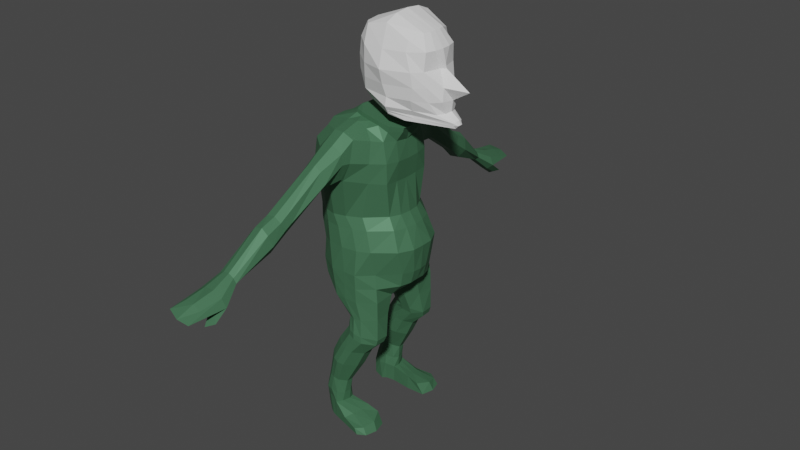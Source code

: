 # Source: Goblin.blend  (saved by Blender 2.83.19; exported with 4.5.12 LTS)
import bpy
from mathutils import Matrix  # noqa: F401  (used for matrix-valued properties, if any)

bpy.ops.wm.read_factory_settings(use_empty=True)
scene = bpy.context.scene
scene.name = 'Scene'

# ---- collections
col_collection = bpy.data.collections.new('Collection'); scene.collection.children.link(col_collection)

# ---- materials (node trees are filled in below, after node groups)
mat_material_001 = bpy.data.materials.new('Material.001')
mat_material_001.use_transparent_shadow = False
mat_material_002 = bpy.data.materials.new('Material.002')
mat_material_002.use_transparent_shadow = False
mat_material = bpy.data.materials.new('Material')
mat_material.alpha_threshold = 0.0
mat_material.use_transparent_shadow = False
mat_material.line_color = (0.0, 0.0, 0.0, 1.0)

# ---- material node trees
mat_material_001.use_nodes = True; mat_material_001.node_tree.nodes.clear()
_N = mat_material_001.node_tree.nodes; _L = mat_material_001.node_tree.links
n0 = _N.new('ShaderNodeBsdfPrincipled'); n0.name = 'Principled BSDF'; n0.location = (10, 300)
n0.distribution = 'GGX'
n0.subsurface_method = 'BURLEY'
n0.inputs[0].default_value = (0.06178, 0.1657, 0.08753, 1.0)
n0.inputs[1].default_value = 0.213
n0.inputs[3].default_value = 1.45
n0.inputs[13].default_value = 0.1389
n0.inputs[27].default_value = (0.0, 0.0, 0.0, 1.0)
n0.inputs[28].default_value = 1.0
n1 = _N.new('ShaderNodeOutputMaterial'); n1.name = 'Material Output'; n1.location = (300, 300)
_L.new(n0.outputs[0], n1.inputs[0])
n1.is_active_output = True
mat_material_002.use_nodes = True; mat_material_002.node_tree.nodes.clear()
_N = mat_material_002.node_tree.nodes; _L = mat_material_002.node_tree.links
n0 = _N.new('ShaderNodeBsdfPrincipled'); n0.name = 'Principled BSDF'; n0.location = (10, 300)
n0.distribution = 'GGX'
n0.subsurface_method = 'BURLEY'
n0.inputs[3].default_value = 1.45
n0.inputs[27].default_value = (0.0, 0.0, 0.0, 1.0)
n0.inputs[28].default_value = 1.0
n1 = _N.new('ShaderNodeOutputMaterial'); n1.name = 'Material Output'; n1.location = (300, 300)
n2 = _N.new('ShaderNodeTexImage'); n2.name = 'Image Texture'; n2.location = (-280, 275)
_L.new(n0.outputs[0], n1.inputs[0])
_L.new(n2.outputs[0], n0.inputs[0])
n1.is_active_output = True
mat_material.use_nodes = True; mat_material.node_tree.nodes.clear()
_N = mat_material.node_tree.nodes; _L = mat_material.node_tree.links
n0 = _N.new('ShaderNodeOutputMaterial'); n0.name = 'Material Output'; n0.location = (300, 300)
n1 = _N.new('ShaderNodeBsdfPrincipled'); n1.name = 'Principled BSDF'; n1.location = (10, 300)
n1.distribution = 'GGX'
n1.subsurface_method = 'BURLEY'
n1.inputs[2].default_value = 0.4
n1.inputs[3].default_value = 1.45
n1.inputs[27].default_value = (0.0, 0.0, 0.0, 1.0)
n1.inputs[28].default_value = 1.0
_L.new(n1.outputs[0], n0.inputs[0])
n0.is_active_output = True

# ---- world
world_world = bpy.data.worlds.new('World'); scene.world = world_world
world_world.use_nodes = True; world_world.node_tree.nodes.clear()
_N = world_world.node_tree.nodes; _L = world_world.node_tree.links
n0 = _N.new('ShaderNodeOutputWorld'); n0.name = 'World Output'; n0.location = (300, 300)
n1 = _N.new('ShaderNodeBackground'); n1.name = 'Background'; n1.location = (10, 300)
n1.inputs[0].default_value = (0.05088, 0.05088, 0.05088, 1.0)
_L.new(n1.outputs[0], n0.inputs[0])
n0.is_active_output = True
world_world.color = (0.05088, 0.05088, 0.05088)
world_world.use_sun_shadow = False
world_world.sun_shadow_jitter_overblur = 0.0

# ---- meshes
me_cube_001 = bpy.data.meshes.new('Cube.001')
me_cube_001.from_pydata([(-0.8437, 0.0, 0.1354), (-0.6886, 4.657e-10, 2.254), (-0.7748, 0.6081, 0.1354), (-0.5512, 0.6158, 2.231), (1.126, 0.0, 0.1354), (0.738, 4.657e-10, 2.056), (0.5986, 0.5761, 0.1354), (0.4534, 0.5283, 2.132), (-1.022, 0.0, 0.9813), (-0.8573, 0.5703, 0.9813), (0.2854, 0.5905, 0.9813), (0.819, 0.0, 0.9813), (-1.043, 4.657e-10, 1.769), (-0.8788, 0.6644, 1.754), (0.4429, 0.5832, 1.525), (0.7182, 4.657e-10, 1.472), (-0.794, 0.562, 0.442), (0.5661, 0.6507, 0.5167), (1.177, 0.0, 0.5167), (-0.945, 0.0, 0.5167), (-0.956, 0.2995, 0.1354), (-0.6749, 0.4155, 2.266), (1.003, 0.3101, 0.1354), (0.6195, 0.3984, 2.106), (0.684, 0.3323, 0.9813), (-1.083, 0.3462, 0.9813), (0.7126, 0.4042, 1.498), (-1.113, 0.4042, 1.769), (-0.945, 0.3032, 0.5167), (1.006, 0.4102, 0.5167), (0.6324, 0.3215, 2.223), (0.7973, 4.657e-10, 2.223), (-0.2363, 4.657e-10, 2.394), (-0.1434, 0.3381, 2.394), (0.2872, 0.7813, 0.1354), (-0.3333, 0.7813, 0.1354), (-0.2011, 0.7432, 2.256), (0.2777, 0.7432, 2.185), (-0.3333, 0.0, 0.1354), (0.3333, 0.0, 0.1354), (0.2592, 4.657e-10, 2.128), (-0.2196, 4.657e-10, 2.199), (-0.03792, 0.0, 0.9813), (-0.5602, 0.0, 0.9813), (-0.5602, 0.6971, 0.9813), (-0.03792, 0.6971, 0.9813), (0.1039, 4.657e-10, 1.588), (-0.5048, 4.657e-10, 1.679), (-0.5048, 0.8382, 1.679), (0.1039, 0.8382, 1.588), (-0.4365, 0.7395, 0.5167), (0.2915, 0.7395, 0.5167), (0.07208, 0.0, 0.5167), (-0.4365, 0.0, 0.5167), (-0.1141, 0.3601, -0.5797), (0.6892, 0.6095, -0.5676), (0.423, 4.657e-10, 2.296), (-0.01336, 4.657e-10, 2.361), (-0.01336, 0.3462, 2.361), (0.423, 0.3462, 2.296), (-0.193, 0.4687, 2.331), (0.2704, 0.4676, 2.263), (-0.2487, 0.9328, 2.109), (0.2302, 0.9328, 2.038), (-0.4929, 0.887, 1.716), (0.1158, 0.887, 1.625), (-0.243, 1.24, 1.904), (0.08431, 1.24, 1.856), (-0.4114, 1.171, 1.631), (0.004727, 1.171, 1.569), (-0.4243, 1.905, 1.381), (-0.07087, 1.905, 1.328), (-0.5697, 1.785, 1.199), (-0.1204, 1.785, 1.132), (-0.4555, 2.119, 1.273), (-0.1098, 2.119, 1.222), (-0.6316, 2.033, 0.99), (-0.1921, 2.033, 0.9246), (-0.5623, 2.638, 0.814), (-0.3042, 2.638, 0.7756), (-0.6606, 2.619, 0.705), (-0.3327, 2.619, 0.6562), (0.0, 0.7813, 0.1354), (0.05296, 0.7625, 2.266), (0.0, 0.0, 0.1354), (0.01978, 4.657e-10, 2.163), (-0.2991, 0.0, 0.9813), (-0.2991, 0.7443, 0.9813), (-0.2004, 4.657e-10, 1.634), (-0.222, 0.8842, 1.567), (-0.06256, 0.77, 0.5167), (-0.1822, 0.0, 0.5167), (-0.1047, 0.5549, -0.5797), (0.2048, 4.657e-10, 2.328), (0.2048, 0.3462, 2.328), (0.05263, 0.4898, 2.34), (0.008551, 0.9459, 2.128), (-0.2125, 0.9197, 1.596), (-0.06506, 1.24, 1.923), (-0.2176, 1.171, 1.558), (-0.2356, 1.905, 1.392), (-0.3571, 1.785, 1.128), (-0.2651, 2.119, 1.302), (-0.4293, 2.033, 0.9031), (-0.4175, 2.643, 0.8231), (-0.5124, 2.615, 0.6522), (-0.8611, -4.657e-10, 2.004), (-0.793, 0.6775, 2.033), (0.4767, 0.5842, 1.821), (0.7721, 4.657e-10, 1.777), (0.7091, 0.4082, 1.802), (-0.899, 0.4098, 2.041), (0.1816, 4.657e-10, 1.858), (-0.3622, 4.657e-10, 1.939), (-0.498, 0.8343, 1.989), (0.2858, 0.8241, 1.872), (-0.4085, 0.936, 1.978), (0.2477, 0.936, 1.88), (-0.426, 1.206, 1.783), (0.1883, 1.229, 1.691), (-0.5673, 1.845, 1.3), (-0.02538, 1.845, 1.22), (-0.6476, 2.076, 1.147), (-0.04684, 2.076, 1.058), (-0.6842, 2.629, 0.7703), (-0.2457, 2.629, 0.705), (-0.09033, 4.657e-10, 1.898), (-0.491, -9.313e-10, -0.2459), (-0.4134, 0.5616, -0.2966), (0.689, 0.0003699, -0.2756), (0.6816, 0.6055, -0.2966), (-0.4162, 0.3047, -0.2966), (0.6749, 0.2829, -0.2793), (0.2983, 0.7715, -0.2966), (-0.2472, 0.766, -0.2966), (-0.1879, 0.0, -0.2966), (0.2615, 0.0, -0.2966), (0.3368, 0.09984, -0.3818), (-0.2633, 0.09984, -0.3818), (0.006073, 0.7813, -0.2966), (0.006073, 0.0, -0.2966), (0.006073, 0.05651, -0.3818), (0.6637, 0.3601, -0.5676), (0.3909, 0.7474, -0.5898), (0.07356, 0.7223, -0.5898), (0.4145, 0.2116, -0.5797), (0.05888, 0.2116, -0.5797), (0.2185, 0.7621, -0.5898), (0.2185, 0.1745, -0.5797), (0.09167, 0.7649, -0.8062), (-0.09415, 0.6269, -0.7864), (0.7041, 0.4206, -0.9105), (0.69, 0.6153, -0.9105), (-0.1039, 0.4206, -0.7864), (0.07655, 0.3122, -0.8062), (0.4085, 0.7649, -0.8608), (0.241, 0.794, -0.8216), (0.4452, 0.3122, -0.8608), (0.241, 0.2851, -0.8216), (0.08268, 0.7649, -0.8833), (-0.1058, 0.6269, -0.855), (0.662, 0.4532, -1.004), (0.6479, 0.6153, -1.005), (-0.1155, 0.4206, -0.8557), (0.06763, 0.3122, -0.8843), (0.4121, 0.7649, -0.9617), (0.2378, 0.794, -0.919), (0.4486, 0.3448, -0.9593), (0.2378, 0.3177, -0.919), (-0.1326, 0.7824, -1.123), (-0.3513, 0.6444, -1.107), (0.3471, 0.4706, -1.217), (0.3331, 0.6327, -1.218), (-0.361, 0.4706, -1.108), (-0.1477, 0.3622, -1.124), (0.1439, 0.7824, -1.179), (0.001352, 0.8114, -1.145), (0.1804, 0.3622, -1.177), (0.001352, 0.3351, -1.145), (-0.3411, 0.7997, -1.396), (-0.5296, 0.6617, -1.367), (0.1534, 0.488, -1.486), (0.1394, 0.6501, -1.487), (-0.5393, 0.488, -1.368), (-0.3562, 0.3795, -1.397), (-0.0764, 0.7997, -1.45), (-0.2174, 0.8287, -1.426), (-0.03988, 0.3795, -1.447), (-0.2174, 0.3524, -1.426), (-0.5082, 0.7526, -1.759), (-0.6269, 0.6657, -1.741), (-0.1433, 0.5563, -1.835), (-0.1521, 0.6584, -1.835), (-0.633, 0.5563, -1.741), (-0.5177, 0.488, -1.759), (-0.3006, 0.7526, -1.808), (-0.4105, 0.7709, -1.781), (-0.2776, 0.488, -1.806), (-0.4105, 0.4709, -1.781), (-0.6218, 0.7068, -2.178), (-0.817, 0.6055, -2.195), (-0.2054, 0.5811, -2.208), (-0.2561, 0.6955, -2.211), (-0.7786, 0.4803, -2.197), (-0.5852, 0.4302, -2.182), (-0.3368, 0.7834, -2.212), (-0.4661, 0.7472, -2.166), (-0.2282, 0.4952, -2.205), (-0.4206, 0.4313, -2.167), (-0.5818, 0.7076, -2.467), (-0.7963, 0.5901, -2.432), (-0.2108, 0.58, -2.469), (-0.262, 0.6943, -2.47), (-0.7582, 0.4649, -2.434), (-0.5295, 0.4318, -2.47), (-0.3448, 0.7818, -2.474), (-0.4749, 0.7534, -2.47), (-0.235, 0.4939, -2.469), (-0.4358, 0.4779, -2.47), (0.6261, 0.6646, -2.336), (0.5492, 0.8415, -2.372), (0.3833, 0.9229, -2.389), (0.4865, 0.4652, -2.3), (0.6417, 0.8603, -2.472), (0.7181, 0.6835, -2.471), (0.4556, 0.9297, -2.475), (0.6406, 0.4839, -2.471), (0.1919, 0.6183, -2.272), (0.2055, 0.4749, -2.249), (0.1957, 0.6143, -2.47), (0.2074, 0.4707, -2.471), (0.1307, 0.7605, -2.294), (0.00527, 0.8523, -2.352), (0.008511, 0.8479, -2.475), (0.1345, 0.7564, -2.471), (-0.9359, 0.1314, 0.1354), (0.7219, 0.2061, 2.081), (0.7933, 0.1733, 0.9813), (0.7223, 0.2021, 1.485), (1.167, 0.1906, 0.5167), (-0.6839, 0.2077, 2.279), (1.104, 0.1314, 0.1354), (-1.083, 0.1731, 0.9813), (-1.113, 0.2021, 1.769), (-0.945, 0.1516, 0.5167), (0.8429, 0.1707, 2.223), (-0.2363, 0.1731, 2.394), (-0.9025, 0.2049, 2.03), (0.7751, 0.2041, 1.789), (-0.459, 0.138, -0.2966), (0.685, 0.1471, -0.2685), (-0.2256, 0.04992, -0.3392), (0.2991, 0.04992, -0.3392), (0.006073, 0.02825, -0.3392), (-0.2903, 0.7736, -0.08062), (0.9495, 0.304, -0.07197), (0.003036, 0.7813, -0.08062), (-0.2606, 0.0, -0.08062), (-0.7435, 0.0, -0.08062), (-0.869, 0.3036, -0.08062), (1.027, 0.0001849, -0.05984), (0.2974, 0.0, -0.08062), (0.2927, 0.7764, -0.08062), (0.6401, 0.5908, -0.08062), (-0.6733, 0.6328, -0.08062), (0.003036, 0.0, -0.08062), (-0.8173, 0.1402, -0.08062), (1.025, 0.1392, -0.06657), (-1.014, 0.0, 0.8084), (-0.8484, 0.5783, 0.771), (0.426, 0.6164, 0.8084), (0.9855, 0.0, 0.8084), (-1.014, 0.3247, 0.8084), (0.8451, 0.367, 0.8084), (-0.4983, 0.7183, 0.8084), (0.1268, 0.6909, 0.8084), (0.01708, 0.0, 0.8084), (-0.4983, 0.0, 0.8084), (-0.2406, 0.0, 0.8084), (-0.1808, 0.7445, 0.8084), (-1.014, 0.1624, 0.8084), (0.9505, 0.1733, 0.8084), (-0.4277, 0.4511, -2.018), (-0.3258, 0.768, -2.05), (-0.2127, 0.6769, -2.052), (-0.2609, 0.4916, -2.042), (-0.1833, 0.5687, -2.048), (-0.4886, 0.7713, -2.022), (-0.6363, 0.7423, -2.024), (-0.7606, 0.6356, -2.028), (-0.7443, 0.5183, -2.028), (-0.5918, 0.4591, -2.022), (-0.04999, 1.816, 1.399), (-0.3999, 1.816, 1.452), (-0.1036, 1.703, 1.191), (-0.5484, 1.703, 1.257), (-0.3383, 1.703, 1.186), (-0.2126, 1.816, 1.463), (-0.5482, 1.759, 1.365), (-0.002682, 1.759, 1.284), (-0.3983, 2.925, 0.7063), (-0.2047, 2.917, 0.625), (-0.415, 2.876, 0.4142), (-0.2533, 2.884, 0.421), (-0.8287, 2.901, 0.616), (-0.8138, 2.884, 0.5044), (-0.1047, 2.901, 0.5045), (-0.6457, 2.917, 0.6907), (-0.4794, 2.901, 0.5603), (-0.4716, 3.231, 0.6172), (-0.3056, 3.223, 0.5508), (-0.6838, 3.223, 0.626), (-0.775, 3.44, 0.5693), (-0.2594, 3.45, 0.4578), (-0.4945, 3.496, 0.5135), (-0.3814, 3.072, 0.2614), (-0.2655, 3.056, 0.3096), (-0.1169, 3.096, 0.3517), (-0.3003, 3.177, 0.3003), (0.8645, 0.1712, 2.281), (0.8856, 0.0005546, 2.281), (0.008208, 0.0005546, 2.419), (-0.2147, 0.0005546, 2.453), (-0.2147, 0.1737, 2.453), (-0.1219, 0.3387, 2.453), (0.4445, 0.3468, 2.354), (0.6694, 0.3221, 2.315), (0.4445, 0.0005546, 2.354), (0.2264, 0.0005546, 2.387), (0.008208, 0.3468, 2.419), (0.2264, 0.3468, 2.387), (0.4445, 0.1737, 2.354), (0.008208, 0.1737, 2.419), (0.2264, 0.1737, 2.387)], [], [(111, 21, 3, 107), (115, 37, 7, 108), (248, 236, 5, 109), (113, 41, 1, 106), (267, 260, 129, 250), (236, 23, 30, 245), (277, 43, 8, 268), (281, 237, 11, 271), (275, 45, 10, 270), (272, 25, 9, 269), (43, 47, 12, 8), (237, 238, 15, 11), (45, 49, 14, 10), (25, 27, 13, 9), (20, 28, 16, 2), (34, 51, 17, 6), (241, 239, 18, 4), (38, 53, 19, 0), (6, 17, 29, 22), (235, 244, 28, 20), (242, 243, 27, 25), (10, 14, 26, 24), (280, 242, 25, 272), (270, 10, 24, 273), (36, 3, 21, 60), (254, 256, 139, 134), (108, 7, 23, 110), (247, 240, 21, 111), (1, 41, 57, 32), (56, 31, 320, 327), (60, 21, 33, 58), (240, 1, 32, 246), (40, 5, 31, 56), (85, 40, 56, 93), (23, 61, 59, 30), (95, 60, 58, 94), (93, 56, 327, 328), (59, 94, 330, 325), (263, 255, 132, 130), (256, 262, 133, 139), (7, 37, 61, 23), (83, 36, 60, 95), (4, 18, 52, 39), (84, 91, 53, 38), (2, 16, 50, 35), (82, 90, 51, 34), (9, 13, 48, 44), (87, 89, 49, 45), (11, 15, 46, 42), (86, 88, 47, 43), (269, 9, 44, 274), (279, 87, 45, 275), (271, 11, 42, 276), (278, 86, 43, 277), (257, 258, 127, 135), (266, 259, 131, 249), (109, 5, 40, 112), (126, 85, 41, 113), (107, 3, 36, 114), (83, 37, 63, 96), (116, 62, 66, 118), (114, 36, 62, 116), (89, 48, 64, 97), (115, 49, 65, 117), (297, 292, 71, 100), (96, 63, 67, 98), (117, 65, 69, 119), (97, 64, 68, 99), (121, 73, 77, 123), (299, 294, 73, 121), (296, 295, 72, 101), (298, 293, 70, 120), (122, 74, 78, 124), (101, 72, 76, 103), (120, 70, 74, 122), (100, 71, 75, 102), (125, 81, 303, 306), (102, 75, 79, 104), (123, 77, 81, 125), (103, 76, 80, 105), (77, 103, 105, 81), (74, 102, 104, 78), (105, 80, 305, 302), (70, 100, 102, 74), (73, 101, 103, 77), (294, 296, 101, 73), (65, 97, 99, 69), (62, 96, 98, 66), (293, 297, 100, 70), (49, 89, 97, 65), (36, 83, 96, 62), (112, 40, 85, 126), (260, 261, 136, 129), (276, 42, 86, 278), (274, 44, 87, 279), (42, 46, 88, 86), (44, 48, 89, 87), (35, 50, 90, 82), (39, 52, 91, 84), (37, 83, 95, 61), (262, 263, 130, 133), (31, 245, 319, 320), (61, 95, 94, 59), (41, 85, 93, 57), (46, 112, 126, 88), (79, 125, 306, 301), (75, 123, 125, 79), (104, 79, 301, 300), (72, 120, 122, 76), (76, 122, 124, 80), (295, 298, 120, 72), (292, 299, 121, 71), (71, 121, 123, 75), (63, 117, 119, 67), (37, 115, 117, 63), (48, 114, 116, 64), (64, 116, 118, 68), (13, 107, 114, 48), (88, 126, 113, 47), (15, 109, 112, 46), (243, 247, 111, 27), (14, 108, 110, 26), (47, 113, 106, 12), (238, 248, 109, 15), (49, 115, 108, 14), (27, 111, 107, 13), (252, 250, 129, 136), (131, 128, 92, 54), (133, 130, 55, 143), (139, 133, 143, 147), (249, 251, 135, 127), (253, 252, 136, 140), (251, 253, 140, 135), (138, 131, 54, 146), (264, 254, 134, 128), (261, 265, 140, 136), (259, 264, 128, 131), (265, 257, 135, 140), (148, 146, 154, 158), (92, 144, 149, 150), (147, 143, 155, 156), (146, 54, 153, 154), (132, 137, 145, 142), (128, 134, 144, 92), (134, 139, 147, 144), (141, 138, 146, 148), (137, 141, 148, 145), (130, 132, 142, 55), (150, 149, 159, 160), (156, 155, 165, 166), (154, 153, 163, 164), (151, 157, 167, 161), (143, 55, 152, 155), (145, 148, 158, 157), (55, 142, 151, 152), (144, 147, 156, 149), (54, 92, 150, 153), (142, 145, 157, 151), (168, 164, 174, 178), (160, 159, 169, 170), (166, 165, 175, 176), (164, 163, 173, 174), (158, 154, 164, 168), (155, 152, 162, 165), (157, 158, 168, 167), (152, 151, 161, 162), (149, 156, 166, 159), (153, 150, 160, 163), (175, 172, 182, 185), (178, 174, 184, 188), (170, 169, 179, 180), (176, 175, 185, 186), (165, 162, 172, 175), (167, 168, 178, 177), (162, 161, 171, 172), (159, 166, 176, 169), (163, 160, 170, 173), (161, 167, 177, 171), (182, 181, 191, 192), (187, 188, 198, 197), (185, 182, 192, 195), (188, 184, 194, 198), (177, 178, 188, 187), (172, 171, 181, 182), (169, 176, 186, 179), (173, 170, 180, 183), (171, 177, 187, 181), (174, 173, 183, 184), (288, 287, 206, 199), (284, 286, 201, 202), (285, 282, 208, 207), (283, 284, 202, 205), (179, 186, 196, 189), (183, 180, 190, 193), (181, 187, 197, 191), (184, 183, 193, 194), (186, 185, 195, 196), (180, 179, 189, 190), (232, 231, 220, 221), (203, 200, 210, 213), (199, 206, 216, 209), (230, 229, 224, 226), (290, 289, 200, 203), (286, 285, 207, 201), (291, 290, 203, 204), (287, 283, 205, 206), (289, 288, 199, 200), (282, 291, 204, 208), (215, 212, 211, 217), (210, 209, 214, 213), (216, 215, 217, 218), (209, 216, 218, 214), (204, 203, 213, 214), (206, 205, 215, 216), (200, 199, 209, 210), (208, 204, 214, 218), (227, 228, 222, 219), (207, 208, 218, 217), (219, 222, 226, 224), (220, 219, 224, 223), (221, 220, 223, 225), (234, 233, 225, 223), (233, 232, 221, 225), (228, 230, 226, 222), (231, 227, 219, 220), (229, 234, 223, 224), (211, 212, 234, 229), (202, 201, 227, 231), (207, 217, 230, 228), (215, 205, 232, 233), (212, 215, 233, 234), (201, 207, 228, 227), (217, 211, 229, 230), (205, 202, 231, 232), (138, 141, 253, 251), (141, 137, 252, 253), (131, 138, 251, 249), (137, 132, 250, 252), (26, 110, 248, 238), (12, 106, 247, 243), (30, 59, 325, 326), (258, 266, 249, 127), (58, 33, 324, 329), (246, 32, 322, 323), (21, 240, 246, 33), (33, 246, 323, 324), (106, 1, 240, 247), (268, 8, 242, 280), (8, 12, 243, 242), (0, 19, 244, 235), (22, 29, 239, 241), (24, 26, 238, 237), (273, 24, 237, 281), (5, 236, 245, 31), (255, 267, 250, 132), (110, 23, 236, 248), (22, 241, 267, 255), (0, 235, 266, 258), (84, 38, 257, 265), (20, 2, 264, 259), (39, 84, 265, 261), (2, 35, 254, 264), (34, 6, 263, 262), (4, 39, 261, 260), (235, 20, 259, 266), (38, 0, 258, 257), (82, 34, 262, 256), (6, 22, 255, 263), (35, 82, 256, 254), (241, 4, 260, 267), (29, 273, 281, 239), (19, 268, 280, 244), (50, 274, 279, 90), (52, 276, 278, 91), (91, 278, 277, 53), (18, 271, 276, 52), (90, 279, 275, 51), (16, 269, 274, 50), (17, 270, 273, 29), (244, 280, 272, 28), (28, 272, 269, 16), (51, 275, 270, 17), (239, 281, 271, 18), (53, 277, 268, 19), (198, 194, 291, 282), (190, 189, 288, 289), (196, 195, 283, 287), (194, 193, 290, 291), (191, 197, 285, 286), (193, 190, 289, 290), (195, 192, 284, 283), (197, 198, 282, 285), (192, 191, 286, 284), (189, 196, 287, 288), (67, 119, 299, 292), (68, 118, 298, 295), (66, 98, 297, 293), (69, 99, 296, 294), (118, 66, 293, 298), (99, 68, 295, 296), (119, 69, 294, 299), (98, 67, 292, 297), (301, 306, 313, 310), (308, 304, 312, 314), (305, 304, 308, 302), (302, 308, 318, 315), (81, 105, 302, 303), (124, 78, 307, 304), (78, 104, 300, 307), (80, 124, 304, 305), (314, 309, 310, 313), (312, 311, 309, 314), (307, 300, 309, 311), (306, 308, 314, 313), (300, 301, 310, 309), (304, 307, 311, 312), (315, 318, 317, 316), (308, 306, 317, 318), (306, 303, 316, 317), (303, 302, 315, 316), (332, 323, 322, 321), (319, 331, 327, 320), (333, 332, 321, 328), (331, 333, 328, 327), (325, 330, 333, 331), (330, 329, 332, 333), (326, 325, 331, 319), (329, 324, 323, 332), (32, 57, 321, 322), (245, 30, 326, 319), (94, 58, 329, 330), (57, 93, 328, 321)])
_uv = me_cube_001.uv_layers.new(name='UVMap')
_uv.uv.foreach_set('vector', [0.5938, 0.1272, 0.625, 0.1272, 0.625, 0.25, 0.5938, 0.25, 0.5938, 0.4167, 0.625, 0.4167, 0.625, 0.5, 0.5938, 0.5, 0.5938, 0.6864, 0.625, 0.6864, 0.625, 0.75, 0.5938, 0.75, 0.5938, 0.9167, 0.625, 0.9167, 0.625, 1.0, 0.5938, 1.0, 0.375, 0.6864, 0.375, 0.75, 0.375, 0.75, 0.375, 0.6864, 0.625, 0.6864, 0.625, 0.6228, 0.625, 0.6228, 0.625, 0.6864, 0.4688, 0.9167, 0.5, 0.9167, 0.5, 1.0, 0.4688, 1.0, 0.4687, 0.6864, 0.5, 0.6864, 0.5, 0.75, 0.4687, 0.75, 0.4688, 0.4167, 0.5, 0.4167, 0.5, 0.5, 0.4688, 0.5, 0.4688, 0.1272, 0.5, 0.1272, 0.5, 0.25, 0.4688, 0.25, 0.5, 0.9167, 0.5625, 0.9167, 0.5625, 1.0, 0.5, 1.0, 0.5, 0.6864, 0.5625, 0.6864, 0.5625, 0.75, 0.5, 0.75, 0.5, 0.4167, 0.5625, 0.4167, 0.5625, 0.5, 0.5, 0.5, 0.5, 0.1272, 0.5625, 0.1272, 0.5625, 0.25, 0.5, 0.25, 0.375, 0.1272, 0.4375, 0.1272, 0.4375, 0.25, 0.375, 0.25, 0.375, 0.4167, 0.4375, 0.4167, 0.4375, 0.5, 0.375, 0.5, 0.375, 0.6864, 0.4375, 0.6864, 0.4375, 0.75, 0.375, 0.75, 0.375, 0.9167, 0.4375, 0.9167, 0.4375, 1.0, 0.375, 1.0, 0.375, 0.5, 0.4375, 0.5, 0.4375, 0.6228, 0.375, 0.6228, 0.375, 0.06358, 0.4375, 0.06358, 0.4375, 0.1272, 0.375, 0.1272, 0.5, 0.06358, 0.5625, 0.06358, 0.5625, 0.1272, 0.5, 0.1272, 0.5, 0.5, 0.5625, 0.5, 0.5625, 0.6228, 0.5, 0.6228, 0.4688, 0.06358, 0.5, 0.06358, 0.5, 0.1272, 0.4688, 0.1272, 0.4688, 0.5, 0.5, 0.5, 0.5, 0.6228, 0.4687, 0.6228, 0.7917, 0.5, 0.875, 0.5, 0.7917, 0.6228, 0.7361, 0.6228, 0.375, 0.3333, 0.375, 0.375, 0.375, 0.375, 0.375, 0.3333, 0.5938, 0.5, 0.625, 0.5, 0.625, 0.6228, 0.5937, 0.6228, 0.5938, 0.06358, 0.625, 0.06358, 0.625, 0.1272, 0.5938, 0.1272, 0.625, 1.0, 0.625, 0.9167, 0.625, 0.9167, 0.625, 1.0, 0.625, 0.8333, 0.625, 0.75, 0.625, 0.75, 0.625, 0.8333, 0.8194, 0.6228, 0.875, 0.6228, 0.875, 0.6228, 0.7917, 0.6228, 0.625, 0.06358, 0.625, 0.0, 0.625, 0.0, 0.625, 0.06358, 0.625, 0.8333, 0.625, 0.75, 0.625, 0.75, 0.625, 0.8333, 0.625, 0.875, 0.625, 0.8333, 0.625, 0.8333, 0.625, 0.875, 0.7083, 0.6228, 0.7639, 0.6228, 0.7083, 0.6228, 0.625, 0.6228, 0.7917, 0.6228, 0.8194, 0.6228, 0.7917, 0.6228, 0.75, 0.6228, 0.625, 0.875, 0.625, 0.8333, 0.625, 0.8333, 0.625, 0.875, 0.7083, 0.6228, 0.75, 0.6228, 0.75, 0.6228, 0.7083, 0.6228, 0.375, 0.5, 0.375, 0.6228, 0.375, 0.6228, 0.375, 0.5, 0.375, 0.375, 0.375, 0.4167, 0.375, 0.4167, 0.375, 0.375, 0.625, 0.5, 0.7083, 0.5, 0.6806, 0.6228, 0.625, 0.6228, 0.75, 0.5, 0.7917, 0.5, 0.7361, 0.6228, 0.7083, 0.6228, 0.375, 0.75, 0.4375, 0.75, 0.4375, 0.8333, 0.375, 0.8333, 0.375, 0.875, 0.4375, 0.875, 0.4375, 0.9167, 0.375, 0.9167, 0.375, 0.25, 0.4375, 0.25, 0.4375, 0.3333, 0.375, 0.3333, 0.375, 0.375, 0.4375, 0.375, 0.4375, 0.4167, 0.375, 0.4167, 0.5, 0.25, 0.5625, 0.25, 0.5625, 0.3333, 0.5, 0.3333, 0.5, 0.375, 0.5625, 0.375, 0.5625, 0.4167, 0.5, 0.4167, 0.5, 0.75, 0.5625, 0.75, 0.5625, 0.8333, 0.5, 0.8333, 0.5, 0.875, 0.5625, 0.875, 0.5625, 0.9167, 0.5, 0.9167, 0.4688, 0.25, 0.5, 0.25, 0.5, 0.3333, 0.4688, 0.3333, 0.4688, 0.375, 0.5, 0.375, 0.5, 0.4167, 0.4688, 0.4167, 0.4687, 0.75, 0.5, 0.75, 0.5, 0.8333, 0.4687, 0.8333, 0.4688, 0.875, 0.5, 0.875, 0.5, 0.9167, 0.4688, 0.9167, 0.375, 0.9167, 0.375, 1.0, 0.375, 1.0, 0.375, 0.9167, 0.375, 0.06358, 0.375, 0.1272, 0.375, 0.1272, 0.375, 0.06358, 0.5938, 0.75, 0.625, 0.75, 0.625, 0.8333, 0.5937, 0.8333, 0.5937, 0.875, 0.625, 0.875, 0.625, 0.9167, 0.5938, 0.9167, 0.5938, 0.25, 0.625, 0.25, 0.625, 0.3333, 0.5938, 0.3333, 0.75, 0.5, 0.7083, 0.5, 0.7083, 0.5, 0.75, 0.5, 0.5938, 0.3333, 0.625, 0.3333, 0.625, 0.3333, 0.5937, 0.3333, 0.5938, 0.3333, 0.625, 0.3333, 0.625, 0.3333, 0.5938, 0.3333, 0.5625, 0.375, 0.5625, 0.3333, 0.5625, 0.3333, 0.5625, 0.375, 0.5938, 0.4167, 0.5625, 0.4167, 0.5625, 0.4167, 0.5937, 0.4167, 0.75, 0.5, 0.7083, 0.5, 0.7083, 0.5, 0.75, 0.5, 0.75, 0.5, 0.7083, 0.5, 0.7083, 0.5, 0.75, 0.5, 0.5937, 0.4167, 0.5625, 0.4167, 0.5625, 0.4167, 0.5938, 0.4167, 0.5625, 0.375, 0.5625, 0.3333, 0.5625, 0.3333, 0.5625, 0.375, 0.5938, 0.4167, 0.5625, 0.4167, 0.5625, 0.4167, 0.5937, 0.4167, 0.5938, 0.4167, 0.5625, 0.4167, 0.5625, 0.4167, 0.5938, 0.4167, 0.5625, 0.375, 0.5625, 0.3333, 0.5625, 0.3333, 0.5625, 0.375, 0.5938, 0.3333, 0.625, 0.3333, 0.625, 0.3333, 0.5938, 0.3333, 0.5938, 0.3333, 0.625, 0.3333, 0.625, 0.3333, 0.5938, 0.3333, 0.5625, 0.375, 0.5625, 0.3333, 0.5625, 0.3333, 0.5625, 0.375, 0.5938, 0.3333, 0.625, 0.3333, 0.625, 0.3333, 0.5938, 0.3333, 0.75, 0.5, 0.7083, 0.5, 0.7083, 0.5, 0.75, 0.5, 0.5938, 0.4167, 0.5625, 0.4167, 0.5625, 0.4167, 0.5938, 0.4167, 0.75, 0.5, 0.7083, 0.5, 0.7083, 0.5, 0.75, 0.5, 0.5937, 0.4167, 0.5625, 0.4167, 0.5625, 0.4167, 0.5938, 0.4167, 0.5625, 0.375, 0.5625, 0.3333, 0.5625, 0.3333, 0.5625, 0.375, 0.5625, 0.4167, 0.5625, 0.375, 0.5625, 0.375, 0.5625, 0.4167, 0.7917, 0.5, 0.75, 0.5, 0.75, 0.5, 0.7917, 0.5, 0.5625, 0.375, 0.5625, 0.3333, 0.5625, 0.3333, 0.5625, 0.375, 0.7917, 0.5, 0.75, 0.5, 0.75, 0.5, 0.7917, 0.5, 0.5625, 0.4167, 0.5625, 0.375, 0.5625, 0.375, 0.5625, 0.4167, 0.5625, 0.4167, 0.5625, 0.375, 0.5625, 0.375, 0.5625, 0.4167, 0.5625, 0.4167, 0.5625, 0.375, 0.5625, 0.375, 0.5625, 0.4167, 0.7917, 0.5, 0.75, 0.5, 0.75, 0.5, 0.7917, 0.5, 0.7917, 0.5, 0.75, 0.5, 0.75, 0.5, 0.7917, 0.5, 0.5625, 0.4167, 0.5625, 0.375, 0.5625, 0.375, 0.5625, 0.4167, 0.7917, 0.5, 0.75, 0.5, 0.75, 0.5, 0.7917, 0.5, 0.5937, 0.8333, 0.625, 0.8333, 0.625, 0.875, 0.5937, 0.875, 0.375, 0.75, 0.375, 0.8333, 0.375, 0.8333, 0.375, 0.75, 0.4687, 0.8333, 0.5, 0.8333, 0.5, 0.875, 0.4688, 0.875, 0.4688, 0.3333, 0.5, 0.3333, 0.5, 0.375, 0.4688, 0.375, 0.5, 0.8333, 0.5625, 0.8333, 0.5625, 0.875, 0.5, 0.875, 0.5, 0.3333, 0.5625, 0.3333, 0.5625, 0.375, 0.5, 0.375, 0.375, 0.3333, 0.4375, 0.3333, 0.4375, 0.375, 0.375, 0.375, 0.375, 0.8333, 0.4375, 0.8333, 0.4375, 0.875, 0.375, 0.875, 0.7083, 0.5, 0.75, 0.5, 0.7083, 0.6228, 0.6806, 0.6228, 0.375, 0.4167, 0.375, 0.5, 0.375, 0.5, 0.375, 0.4167, 0.625, 0.75, 0.625, 0.6864, 0.625, 0.6864, 0.625, 0.75, 0.7639, 0.6228, 0.7917, 0.6228, 0.75, 0.6228, 0.7083, 0.6228, 0.625, 0.9167, 0.625, 0.875, 0.625, 0.875, 0.625, 0.9167, 0.5625, 0.8333, 0.5937, 0.8333, 0.5937, 0.875, 0.5625, 0.875, 0.625, 0.4167, 0.5938, 0.4167, 0.5938, 0.4167, 0.625, 0.4167, 0.625, 0.4167, 0.5937, 0.4167, 0.5938, 0.4167, 0.625, 0.4167, 0.75, 0.5, 0.7083, 0.5, 0.7083, 0.5, 0.75, 0.5, 0.5625, 0.3333, 0.5938, 0.3333, 0.5938, 0.3333, 0.5625, 0.3333, 0.5625, 0.3333, 0.5938, 0.3333, 0.5938, 0.3333, 0.5625, 0.3333, 0.5625, 0.3333, 0.5938, 0.3333, 0.5938, 0.3333, 0.5625, 0.3333, 0.625, 0.4167, 0.5938, 0.4167, 0.5938, 0.4167, 0.625, 0.4167, 0.625, 0.4167, 0.5938, 0.4167, 0.5937, 0.4167, 0.625, 0.4167, 0.625, 0.4167, 0.5937, 0.4167, 0.5938, 0.4167, 0.625, 0.4167, 0.625, 0.4167, 0.5938, 0.4167, 0.5937, 0.4167, 0.625, 0.4167, 0.5625, 0.3333, 0.5938, 0.3333, 0.5938, 0.3333, 0.5625, 0.3333, 0.5625, 0.3333, 0.5938, 0.3333, 0.5937, 0.3333, 0.5625, 0.3333, 0.5625, 0.25, 0.5938, 0.25, 0.5938, 0.3333, 0.5625, 0.3333, 0.5625, 0.875, 0.5937, 0.875, 0.5938, 0.9167, 0.5625, 0.9167, 0.5625, 0.75, 0.5938, 0.75, 0.5937, 0.8333, 0.5625, 0.8333, 0.5625, 0.06358, 0.5938, 0.06358, 0.5938, 0.1272, 0.5625, 0.1272, 0.5625, 0.5, 0.5938, 0.5, 0.5937, 0.6228, 0.5625, 0.6228, 0.5625, 0.9167, 0.5938, 0.9167, 0.5938, 1.0, 0.5625, 1.0, 0.5625, 0.6864, 0.5938, 0.6864, 0.5938, 0.75, 0.5625, 0.75, 0.5625, 0.4167, 0.5938, 0.4167, 0.5938, 0.5, 0.5625, 0.5, 0.5625, 0.1272, 0.5938, 0.1272, 0.5938, 0.25, 0.5625, 0.25, 0.2917, 0.6864, 0.375, 0.6864, 0.375, 0.75, 0.2917, 0.75, 0.375, 0.1272, 0.375, 0.25, 0.375, 0.25, 0.375, 0.1272, 0.375, 0.4167, 0.375, 0.5, 0.375, 0.5, 0.375, 0.4167, 0.375, 0.375, 0.375, 0.4167, 0.375, 0.4167, 0.375, 0.375, 0.125, 0.6864, 0.2083, 0.6864, 0.2083, 0.75, 0.125, 0.75, 0.25, 0.6864, 0.2917, 0.6864, 0.2917, 0.75, 0.25, 0.75, 0.2083, 0.6864, 0.25, 0.6864, 0.25, 0.75, 0.2083, 0.75, 0.2083, 0.6228, 0.125, 0.6228, 0.125, 0.6228, 0.2083, 0.6228, 0.375, 0.25, 0.375, 0.3333, 0.375, 0.3333, 0.375, 0.25, 0.375, 0.8333, 0.375, 0.875, 0.375, 0.875, 0.375, 0.8333, 0.375, 0.1272, 0.375, 0.25, 0.375, 0.25, 0.375, 0.1272, 0.375, 0.875, 0.375, 0.9167, 0.375, 0.9167, 0.375, 0.875, 0.25, 0.6228, 0.2083, 0.6228, 0.2083, 0.6228, 0.25, 0.6228, 0.375, 0.25, 0.375, 0.3333, 0.375, 0.3333, 0.375, 0.25, 0.375, 0.375, 0.375, 0.4167, 0.375, 0.4167, 0.375, 0.375, 0.2083, 0.6228, 0.125, 0.6228, 0.125, 0.6228, 0.2083, 0.6228, 0.375, 0.6228, 0.2917, 0.6228, 0.2917, 0.6228, 0.375, 0.6228, 0.375, 0.25, 0.375, 0.3333, 0.375, 0.3333, 0.375, 0.25, 0.375, 0.3333, 0.375, 0.375, 0.375, 0.375, 0.375, 0.3333, 0.25, 0.6228, 0.2083, 0.6228, 0.2083, 0.6228, 0.25, 0.6228, 0.2917, 0.6228, 0.25, 0.6228, 0.25, 0.6228, 0.2917, 0.6228, 0.375, 0.5, 0.375, 0.6228, 0.375, 0.6228, 0.375, 0.5, 0.375, 0.25, 0.375, 0.3333, 0.375, 0.3333, 0.375, 0.25, 0.375, 0.375, 0.375, 0.4167, 0.375, 0.4167, 0.375, 0.375, 0.2083, 0.6228, 0.125, 0.6228, 0.125, 0.6228, 0.2083, 0.6228, 0.375, 0.6228, 0.2917, 0.6228, 0.2917, 0.6228, 0.375, 0.6228, 0.375, 0.4167, 0.375, 0.5, 0.375, 0.5, 0.375, 0.4167, 0.2917, 0.6228, 0.25, 0.6228, 0.25, 0.6228, 0.2917, 0.6228, 0.375, 0.5, 0.375, 0.6228, 0.375, 0.6228, 0.375, 0.5, 0.375, 0.3333, 0.375, 0.375, 0.375, 0.375, 0.375, 0.3333, 0.375, 0.1272, 0.375, 0.25, 0.375, 0.25, 0.375, 0.1272, 0.375, 0.6228, 0.2917, 0.6228, 0.2917, 0.6228, 0.375, 0.6228, 0.25, 0.6228, 0.2083, 0.6228, 0.2083, 0.6228, 0.25, 0.6228, 0.375, 0.25, 0.375, 0.3333, 0.375, 0.3333, 0.375, 0.25, 0.375, 0.375, 0.375, 0.4167, 0.375, 0.4167, 0.375, 0.375, 0.2083, 0.6228, 0.125, 0.6228, 0.125, 0.6228, 0.2083, 0.6228, 0.25, 0.6228, 0.2083, 0.6228, 0.2083, 0.6228, 0.25, 0.6228, 0.375, 0.4167, 0.375, 0.5, 0.375, 0.5, 0.375, 0.4167, 0.2917, 0.6228, 0.25, 0.6228, 0.25, 0.6228, 0.2917, 0.6228, 0.375, 0.5, 0.375, 0.6228, 0.375, 0.6228, 0.375, 0.5, 0.375, 0.3333, 0.375, 0.375, 0.375, 0.375, 0.375, 0.3333, 0.375, 0.1272, 0.375, 0.25, 0.375, 0.25, 0.375, 0.1272, 0.375, 0.4167, 0.375, 0.5, 0.375, 0.5, 0.375, 0.4167, 0.25, 0.6228, 0.2083, 0.6228, 0.2083, 0.6228, 0.25, 0.6228, 0.375, 0.25, 0.375, 0.3333, 0.375, 0.3333, 0.375, 0.25, 0.375, 0.375, 0.375, 0.4167, 0.375, 0.4167, 0.375, 0.375, 0.375, 0.4167, 0.375, 0.5, 0.375, 0.5, 0.375, 0.4167, 0.2917, 0.6228, 0.25, 0.6228, 0.25, 0.6228, 0.2917, 0.6228, 0.375, 0.5, 0.375, 0.6228, 0.375, 0.6228, 0.375, 0.5, 0.375, 0.3333, 0.375, 0.375, 0.375, 0.375, 0.375, 0.3333, 0.375, 0.1272, 0.375, 0.25, 0.375, 0.25, 0.375, 0.1272, 0.375, 0.6228, 0.2917, 0.6228, 0.2917, 0.6228, 0.375, 0.6228, 0.375, 0.5, 0.375, 0.6228, 0.375, 0.6228, 0.375, 0.5, 0.2917, 0.6228, 0.25, 0.6228, 0.25, 0.6228, 0.2917, 0.6228, 0.375, 0.4167, 0.375, 0.5, 0.375, 0.5, 0.375, 0.4167, 0.25, 0.6228, 0.2083, 0.6228, 0.2083, 0.6228, 0.25, 0.6228, 0.2917, 0.6228, 0.25, 0.6228, 0.25, 0.6228, 0.2917, 0.6228, 0.375, 0.5, 0.375, 0.6228, 0.375, 0.6228, 0.375, 0.5, 0.375, 0.3333, 0.375, 0.375, 0.375, 0.375, 0.375, 0.3333, 0.375, 0.1272, 0.375, 0.25, 0.375, 0.25, 0.375, 0.1272, 0.375, 0.6228, 0.2917, 0.6228, 0.2917, 0.6228, 0.375, 0.6228, 0.2083, 0.6228, 0.125, 0.6228, 0.125, 0.6228, 0.2083, 0.6228, 0.375, 0.3333, 0.375, 0.375, 0.375, 0.375, 0.375, 0.3333, 0.375, 0.5, 0.375, 0.6228, 0.375, 0.6228, 0.375, 0.5, 0.2917, 0.6228, 0.25, 0.6228, 0.25, 0.6228, 0.2917, 0.6228, 0.375, 0.4167, 0.375, 0.5, 0.375, 0.5, 0.375, 0.4167, 0.375, 0.3333, 0.375, 0.375, 0.375, 0.375, 0.375, 0.3333, 0.375, 0.1272, 0.375, 0.25, 0.375, 0.25, 0.375, 0.1272, 0.375, 0.6228, 0.2917, 0.6228, 0.2917, 0.6228, 0.375, 0.6228, 0.2083, 0.6228, 0.125, 0.6228, 0.125, 0.6228, 0.2083, 0.6228, 0.375, 0.375, 0.375, 0.4167, 0.375, 0.4167, 0.375, 0.375, 0.375, 0.25, 0.375, 0.3333, 0.375, 0.3333, 0.375, 0.25, 0.375, 0.4167, 0.375, 0.5, 0.375, 0.5, 0.375, 0.4167, 0.375, 0.1272, 0.375, 0.25, 0.375, 0.25, 0.375, 0.1272, 0.375, 0.3333, 0.375, 0.375, 0.375, 0.375, 0.375, 0.3333, 0.2917, 0.6228, 0.375, 0.6228, 0.375, 0.6228, 0.2917, 0.6228, 0.375, 0.1272, 0.375, 0.25, 0.375, 0.25, 0.375, 0.1272, 0.375, 0.6228, 0.2917, 0.6228, 0.2917, 0.6228, 0.375, 0.6228, 0.2083, 0.6228, 0.125, 0.6228, 0.125, 0.6228, 0.2083, 0.6228, 0.375, 0.375, 0.375, 0.4167, 0.375, 0.4167, 0.375, 0.375, 0.375, 0.25, 0.375, 0.3333, 0.375, 0.3333, 0.375, 0.25, 0.25, 0.6228, 0.2083, 0.6228, 0.2083, 0.6228, 0.25, 0.6228, 0.2917, 0.5, 0.375, 0.5, 0.375, 0.6228, 0.2917, 0.6228, 0.125, 0.5, 0.2083, 0.5, 0.2083, 0.6228, 0.125, 0.6228, 0.25, 0.5, 0.2917, 0.5, 0.2917, 0.6228, 0.25, 0.6228, 0.2083, 0.5, 0.25, 0.5, 0.25, 0.6228, 0.2083, 0.6228, 0.2083, 0.6228, 0.125, 0.6228, 0.125, 0.6228, 0.2083, 0.6228, 0.375, 0.375, 0.375, 0.4167, 0.375, 0.4167, 0.375, 0.375, 0.375, 0.25, 0.375, 0.3333, 0.375, 0.3333, 0.375, 0.25, 0.25, 0.6228, 0.2083, 0.6228, 0.2083, 0.6228, 0.25, 0.6228, 0.375, 0.6228, 0.2917, 0.6228, 0.2917, 0.6228, 0.375, 0.6228, 0.2917, 0.6228, 0.25, 0.6228, 0.25, 0.6228, 0.2917, 0.6228, 0.375, 0.6228, 0.2917, 0.6228, 0.2917, 0.6228, 0.375, 0.6228, 0.375, 0.5, 0.375, 0.6228, 0.375, 0.6228, 0.375, 0.5, 0.375, 0.4167, 0.375, 0.5, 0.375, 0.5, 0.375, 0.4167, 0.375, 0.5, 0.2917, 0.5, 0.2917, 0.5, 0.375, 0.5, 0.375, 0.4167, 0.375, 0.4167, 0.375, 0.4167, 0.375, 0.4167, 0.2917, 0.6228, 0.2917, 0.6228, 0.2917, 0.6228, 0.2917, 0.6228, 0.375, 0.5, 0.375, 0.6228, 0.375, 0.6228, 0.375, 0.5, 0.375, 0.6228, 0.375, 0.5, 0.375, 0.5, 0.375, 0.6228, 0.375, 0.6228, 0.375, 0.5, 0.375, 0.5, 0.375, 0.6228, 0.375, 0.5, 0.375, 0.6228, 0.375, 0.6228, 0.375, 0.5, 0.2917, 0.6228, 0.2917, 0.6228, 0.2917, 0.6228, 0.2917, 0.6228, 0.375, 0.4167, 0.375, 0.4167, 0.375, 0.4167, 0.375, 0.4167, 0.375, 0.5, 0.2917, 0.5, 0.2917, 0.5, 0.375, 0.5, 0.375, 0.6228, 0.2917, 0.6228, 0.2917, 0.6228, 0.375, 0.6228, 0.2917, 0.6228, 0.375, 0.6228, 0.375, 0.6228, 0.2917, 0.6228, 0.375, 0.4167, 0.375, 0.5, 0.375, 0.5, 0.375, 0.4167, 0.2083, 0.6228, 0.25, 0.6228, 0.25, 0.6864, 0.2083, 0.6864, 0.25, 0.6228, 0.2917, 0.6228, 0.2917, 0.6864, 0.25, 0.6864, 0.125, 0.6228, 0.2083, 0.6228, 0.2083, 0.6864, 0.125, 0.6864, 0.2917, 0.6228, 0.375, 0.6228, 0.375, 0.6864, 0.2917, 0.6864, 0.5625, 0.6228, 0.5937, 0.6228, 0.5938, 0.6864, 0.5625, 0.6864, 0.5625, 0.0, 0.5938, 0.0, 0.5938, 0.06358, 0.5625, 0.06358, 0.625, 0.6228, 0.7083, 0.6228, 0.7083, 0.6228, 0.625, 0.6228, 0.375, 0.0, 0.375, 0.06358, 0.375, 0.06358, 0.375, 0.0, 0.7917, 0.6228, 0.875, 0.6228, 0.875, 0.6228, 0.7917, 0.6228, 0.625, 0.06358, 0.625, 0.0, 0.625, 0.0, 0.625, 0.06358, 0.625, 0.1272, 0.625, 0.06358, 0.625, 0.06358, 0.625, 0.1272, 0.625, 0.1272, 0.625, 0.06358, 0.625, 0.06358, 0.625, 0.1272, 0.5938, 0.0, 0.625, 0.0, 0.625, 0.06358, 0.5938, 0.06358, 0.4688, 0.0, 0.5, 0.0, 0.5, 0.06358, 0.4688, 0.06358, 0.5, 0.0, 0.5625, 0.0, 0.5625, 0.06358, 0.5, 0.06358, 0.375, 0.0, 0.4375, 0.0, 0.4375, 0.06358, 0.375, 0.06358, 0.375, 0.6228, 0.4375, 0.6228, 0.4375, 0.6864, 0.375, 0.6864, 0.5, 0.6228, 0.5625, 0.6228, 0.5625, 0.6864, 0.5, 0.6864, 0.4687, 0.6228, 0.5, 0.6228, 0.5, 0.6864, 0.4687, 0.6864, 0.625, 0.75, 0.625, 0.6864, 0.625, 0.6864, 0.625, 0.75, 0.375, 0.6228, 0.375, 0.6864, 0.375, 0.6864, 0.375, 0.6228, 0.5937, 0.6228, 0.625, 0.6228, 0.625, 0.6864, 0.5938, 0.6864, 0.375, 0.6228, 0.375, 0.6864, 0.375, 0.6864, 0.375, 0.6228, 0.375, 0.0, 0.375, 0.06358, 0.375, 0.06358, 0.375, 0.0, 0.375, 0.875, 0.375, 0.9167, 0.375, 0.9167, 0.375, 0.875, 0.375, 0.1272, 0.375, 0.25, 0.375, 0.25, 0.375, 0.1272, 0.375, 0.8333, 0.375, 0.875, 0.375, 0.875, 0.375, 0.8333, 0.375, 0.25, 0.375, 0.3333, 0.375, 0.3333, 0.375, 0.25, 0.375, 0.4167, 0.375, 0.5, 0.375, 0.5, 0.375, 0.4167, 0.375, 0.75, 0.375, 0.8333, 0.375, 0.8333, 0.375, 0.75, 0.375, 0.06358, 0.375, 0.1272, 0.375, 0.1272, 0.375, 0.06358, 0.375, 0.9167, 0.375, 1.0, 0.375, 1.0, 0.375, 0.9167, 0.375, 0.375, 0.375, 0.4167, 0.375, 0.4167, 0.375, 0.375, 0.375, 0.5, 0.375, 0.6228, 0.375, 0.6228, 0.375, 0.5, 0.375, 0.3333, 0.375, 0.375, 0.375, 0.375, 0.375, 0.3333, 0.375, 0.6864, 0.375, 0.75, 0.375, 0.75, 0.375, 0.6864, 0.4375, 0.6228, 0.4687, 0.6228, 0.4687, 0.6864, 0.4375, 0.6864, 0.4375, 0.0, 0.4688, 0.0, 0.4688, 0.06358, 0.4375, 0.06358, 0.4375, 0.3333, 0.4688, 0.3333, 0.4688, 0.375, 0.4375, 0.375, 0.4375, 0.8333, 0.4687, 0.8333, 0.4688, 0.875, 0.4375, 0.875, 0.4375, 0.875, 0.4688, 0.875, 0.4688, 0.9167, 0.4375, 0.9167, 0.4375, 0.75, 0.4687, 0.75, 0.4687, 0.8333, 0.4375, 0.8333, 0.4375, 0.375, 0.4688, 0.375, 0.4688, 0.4167, 0.4375, 0.4167, 0.4375, 0.25, 0.4688, 0.25, 0.4688, 0.3333, 0.4375, 0.3333, 0.4375, 0.5, 0.4688, 0.5, 0.4687, 0.6228, 0.4375, 0.6228, 0.4375, 0.06358, 0.4688, 0.06358, 0.4688, 0.1272, 0.4375, 0.1272, 0.4375, 0.1272, 0.4688, 0.1272, 0.4688, 0.25, 0.4375, 0.25, 0.4375, 0.4167, 0.4688, 0.4167, 0.4688, 0.5, 0.4375, 0.5, 0.4375, 0.6864, 0.4687, 0.6864, 0.4687, 0.75, 0.4375, 0.75, 0.4375, 0.9167, 0.4688, 0.9167, 0.4688, 1.0, 0.4375, 1.0, 0.25, 0.6228, 0.2083, 0.6228, 0.2083, 0.6228, 0.25, 0.6228, 0.375, 0.25, 0.375, 0.3333, 0.375, 0.3333, 0.375, 0.25, 0.375, 0.375, 0.375, 0.4167, 0.375, 0.4167, 0.375, 0.375, 0.2083, 0.6228, 0.125, 0.6228, 0.125, 0.6228, 0.2083, 0.6228, 0.375, 0.6228, 0.2917, 0.6228, 0.2917, 0.6228, 0.375, 0.6228, 0.375, 0.1272, 0.375, 0.25, 0.375, 0.25, 0.375, 0.1272, 0.375, 0.4167, 0.375, 0.5, 0.375, 0.5, 0.375, 0.4167, 0.2917, 0.6228, 0.25, 0.6228, 0.25, 0.6228, 0.2917, 0.6228, 0.375, 0.5, 0.375, 0.6228, 0.375, 0.6228, 0.375, 0.5, 0.375, 0.3333, 0.375, 0.375, 0.375, 0.375, 0.375, 0.3333, 0.625, 0.4167, 0.5938, 0.4167, 0.5938, 0.4167, 0.625, 0.4167, 0.5625, 0.3333, 0.5937, 0.3333, 0.5938, 0.3333, 0.5625, 0.3333, 0.7917, 0.5, 0.75, 0.5, 0.75, 0.5, 0.7917, 0.5, 0.5625, 0.4167, 0.5625, 0.375, 0.5625, 0.375, 0.5625, 0.4167, 0.5937, 0.3333, 0.625, 0.3333, 0.625, 0.3333, 0.5938, 0.3333, 0.5625, 0.375, 0.5625, 0.3333, 0.5625, 0.3333, 0.5625, 0.375, 0.5938, 0.4167, 0.5625, 0.4167, 0.5625, 0.4167, 0.5938, 0.4167, 0.75, 0.5, 0.7083, 0.5, 0.7083, 0.5, 0.75, 0.5, 0.625, 0.4167, 0.5938, 0.4167, 0.5938, 0.4167, 0.625, 0.4167, 0.5938, 0.375, 0.5938, 0.3333, 0.5938, 0.3333, 0.5938, 0.375, 0.5625, 0.3333, 0.5938, 0.3333, 0.5938, 0.375, 0.5625, 0.375, 0.5625, 0.375, 0.5938, 0.375, 0.5938, 0.375, 0.5625, 0.375, 0.5625, 0.4167, 0.5625, 0.375, 0.5625, 0.375, 0.5625, 0.4167, 0.5938, 0.3333, 0.625, 0.3333, 0.625, 0.3333, 0.5938, 0.3333, 0.7917, 0.5, 0.75, 0.5, 0.75, 0.5, 0.7917, 0.5, 0.5625, 0.3333, 0.5938, 0.3333, 0.5938, 0.3333, 0.5625, 0.3333, 0.5938, 0.375, 0.625, 0.375, 0.625, 0.4167, 0.5938, 0.4167, 0.5938, 0.3333, 0.625, 0.3333, 0.625, 0.375, 0.5938, 0.375, 0.7917, 0.5, 0.75, 0.5, 0.75, 0.5, 0.7917, 0.5, 0.5938, 0.4167, 0.5938, 0.375, 0.5938, 0.375, 0.5938, 0.4167, 0.75, 0.5, 0.7083, 0.5, 0.7083, 0.5, 0.75, 0.5, 0.5938, 0.3333, 0.625, 0.3333, 0.625, 0.3333, 0.5938, 0.3333, 0.5625, 0.375, 0.5938, 0.375, 0.5938, 0.4167, 0.5625, 0.4167, 0.5938, 0.375, 0.5938, 0.4167, 0.5938, 0.4167, 0.5938, 0.375, 0.5938, 0.4167, 0.5625, 0.4167, 0.5625, 0.4167, 0.5938, 0.4167, 0.5625, 0.4167, 0.5625, 0.375, 0.5625, 0.375, 0.5625, 0.4167, 0.7917, 0.6864, 0.875, 0.6864, 0.875, 0.75, 0.7917, 0.75, 0.625, 0.6864, 0.7083, 0.6864, 0.7083, 0.75, 0.625, 0.75, 0.75, 0.6864, 0.7917, 0.6864, 0.7917, 0.75, 0.75, 0.75, 0.7083, 0.6864, 0.75, 0.6864, 0.75, 0.75, 0.7083, 0.75, 0.7083, 0.6228, 0.75, 0.6228, 0.75, 0.6864, 0.7083, 0.6864, 0.75, 0.6228, 0.7917, 0.6228, 0.7917, 0.6864, 0.75, 0.6864, 0.625, 0.6228, 0.7083, 0.6228, 0.7083, 0.6864, 0.625, 0.6864, 0.7917, 0.6228, 0.875, 0.6228, 0.875, 0.6864, 0.7917, 0.6864, 0.625, 1.0, 0.625, 0.9167, 0.625, 0.9167, 0.625, 1.0, 0.625, 0.6864, 0.625, 0.6228, 0.625, 0.6228, 0.625, 0.6864, 0.75, 0.6228, 0.7917, 0.6228, 0.7917, 0.6228, 0.75, 0.6228, 0.625, 0.9167, 0.625, 0.875, 0.625, 0.875, 0.625, 0.9167])
me_cube_001.materials.append(mat_material_001)
me_cube_001.use_remesh_fix_poles = True
me_cube_001.use_remesh_preserve_attributes = False
me_cube_001.use_mirror_vertex_groups = False
me_cube_001.update()
me_cube_002 = bpy.data.meshes.new('Cube.002')
me_cube_002.from_pydata([(-0.315, -0.3502, -0.6622), (-0.2353, -0.5116, 0.6116), (-0.315, 0.3502, -0.6622), (-0.2353, 0.5116, 0.6116), (0.4, -0.4034, -0.85), (0.5228, -0.4635, 0.4741), (0.4, 0.4034, -0.85), (0.5228, 0.4635, 0.4741), (-0.2619, -0.5805, 0.0), (-0.2619, 0.5805, 0.0), (0.6094, 0.5274, 0.0), (0.6094, -0.5274, 0.0), (-0.3414, 0.471, -0.4653), (0.5762, 0.4808, -0.4653), (0.5762, -0.4808, -0.4653), (-0.3414, -0.471, -0.4653), (-0.2952, -0.5344, -0.25), (-0.2952, 0.5344, -0.25), (0.6322, 0.4991, -0.25), (0.6322, -0.4991, -0.25), (0.1513, 0.5017, -0.7701), (0.1285, 0.4917, 0.689), (0.1513, -0.5017, -0.7701), (0.1285, -0.4917, 0.689), (0.1285, -0.6883, 0.0), (0.1285, 0.6883, 0.0), (0.1781, 0.5758, -0.4653), (0.1781, -0.5758, -0.4653), (0.1285, 0.6204, -0.25), (0.1285, -0.6204, -0.25), (-0.2465, -0.5924, 0.305), (-0.2465, 0.5924, 0.305), (0.516, 0.5196, 0.305), (0.516, -0.5196, 0.305), (0.1252, -0.6096, 0.305), (0.1252, 0.6096, 0.305), (-0.413, 0.0, -0.6969), (-0.4743, 4.435e-09, 0.5755), (1.128, 7.453e-10, -0.92), (0.6663, 1.703e-09, 0.5579), (0.902, 1.947e-09, 0.0), (-0.6792, 4.835e-10, 0.0), (-0.5847, -9.613e-10, -0.4653), (1.037, -4.557e-10, -0.4779), (-0.6792, -3.928e-09, -0.25), (1.345, 0.0, -0.2939), (0.1285, 2.838e-09, 0.8111), (0.3244, 0.0, -0.9653), (0.829, 2.815e-09, 0.305), (-0.6146, 2.815e-09, 0.305), (-0.413, -0.1751, -0.6969), (0.6288, -0.2312, 0.5554), (0.7472, -0.364, 0.0), (0.8047, -0.3123, -0.4959), (0.7956, -0.3432, -0.25), (0.1285, -0.261, 0.7839), (0.3244, -0.1117, -0.9653), (0.7631, -0.3405, 0.305), (-0.4266, -0.2911, 0.5703), (1.128, -0.0822, -0.8989), (-0.5992, -0.2999, 0.0), (-0.5461, -0.225, -0.4653), (-0.6164, -0.2697, -0.25), (-0.5467, -0.3185, 0.305), (-0.4266, 0.2911, 0.5703), (1.128, 0.0822, -0.8989), (-0.5992, 0.2999, 0.0), (-0.5461, 0.225, -0.4653), (-0.6164, 0.2697, -0.25), (-0.5467, 0.3185, 0.305), (-0.413, 0.1751, -0.6969), (0.6288, 0.2312, 0.5554), (0.7472, 0.364, 0.0), (0.8047, 0.3123, -0.4959), (0.7956, 0.3356, -0.25), (0.1285, 0.261, 0.7839), (0.3244, 0.1117, -0.9653), (0.7631, 0.3405, 0.305), (-0.4504, -0.1455, 0.5729), (1.128, -0.0411, -0.9158), (-0.6392, -0.15, 0.0), (-0.5654, -0.1125, -0.4653), (-0.6478, -0.1349, -0.25), (-0.5806, -0.1592, 0.305), (-0.413, -0.08755, -0.6969), (0.6663, -0.1156, 0.5517), (0.8246, -0.06138, 0.0), (0.9829, -0.1934, -0.4779), (0.9856, -0.1682, -0.25), (0.1285, -0.1305, 0.7975), (0.3244, -0.05586, -0.9653), (0.8157, -0.1703, 0.305), (-0.413, 0.08755, -0.6969), (0.6663, 0.1156, 0.5517), (0.8246, 0.06138, 0.0), (0.9829, 0.1934, -0.4779), (0.9856, 0.1682, -0.25), (0.1285, 0.1305, 0.7975), (0.3244, 0.05586, -0.9653), (0.8157, 0.1703, 0.305), (-0.4504, 0.1455, 0.5729), (1.128, 0.0411, -0.9158), (-0.6392, 0.15, 0.0), (-0.5654, 0.1125, -0.4653), (-0.6478, 0.1349, -0.25), (-0.5806, 0.1592, 0.305), (-0.3282, 0.4106, -0.5637), (0.5534, 0.3983, -0.6558), (0.5534, -0.3983, -0.6558), (-0.3282, -0.4106, -0.5637), (0.1647, -0.596, -0.6177), (0.1647, 0.596, -0.6177), (1.012, 2.519e-10, -0.6661), (-0.4988, -4.807e-10, -0.5811), (-0.4795, -0.2, -0.5811), (0.8958, -0.2102, -0.6974), (0.8958, 0.2102, -0.6974), (-0.4795, 0.2, -0.5811), (0.975, -0.1051, -0.6884), (-0.4892, -0.1, -0.5811), (-0.4892, 0.1, -0.5811), (0.975, 0.1051, -0.6884), (-0.3216, 0.3804, -0.6129), (0.5224, 0.3555, -0.751), (0.5224, -0.3555, -0.751), (0.158, -0.5489, -0.6939), (0.158, 0.5489, -0.6939), (1.162, 1.38e-09, -0.7808), (-0.4559, -2.403e-10, -0.639), (-0.4462, -0.1876, -0.639), (1.126, -0.1078, -0.8103), (1.126, 0.1078, -0.8103), (-0.4462, 0.1876, -0.639), (1.149, -0.05391, -0.7937), (-0.4511, -0.09378, -0.639), (-0.4511, 0.09378, -0.639), (1.149, 0.05391, -0.7937), (-0.3216, -0.3804, -0.6129), (-0.3183, 0.3653, -0.6376), (0.5502, 0.3426, -0.7986), (0.5502, -0.3426, -0.7986), (0.1546, -0.5253, -0.732), (0.1546, 0.5253, -0.732), (1.191, 1.063e-09, -0.8504), (-0.4344, -1.202e-10, -0.6679), (-0.4296, -0.1813, -0.6679), (1.127, -0.09501, -0.8546), (1.127, 0.09501, -0.8546), (-0.4296, 0.1813, -0.6679), (1.184, -0.0475, -0.8547), (-0.432, -0.09067, -0.6679), (-0.432, 0.09067, -0.6679), (1.184, 0.0475, -0.8547), (-0.3183, -0.3653, -0.6376)], [], [(69, 64, 3, 31), (35, 21, 7, 32), (57, 51, 5, 33), (34, 23, 1, 30), (56, 59, 4, 22), (55, 58, 1, 23), (73, 74, 96, 95), (29, 24, 8, 16), (54, 52, 11, 19), (28, 25, 10, 18), (117, 67, 12, 106), (111, 26, 13, 107), (115, 53, 14, 108), (110, 27, 15, 109), (67, 68, 17, 12), (26, 28, 18, 13), (53, 54, 19, 14), (27, 29, 16, 15), (14, 19, 29, 27), (108, 14, 27, 110), (106, 12, 26, 111), (68, 66, 9, 17), (17, 9, 25, 28), (51, 55, 23, 5), (50, 56, 22, 0), (33, 5, 23, 34), (31, 3, 21, 35), (9, 31, 35, 25), (11, 33, 34, 24), (24, 34, 30, 8), (52, 57, 33, 11), (25, 35, 32, 10), (66, 69, 31, 9), (80, 83, 49, 41), (94, 99, 48, 40), (92, 98, 47, 36), (93, 97, 46, 39), (12, 17, 28, 26), (95, 96, 45, 43), (121, 95, 43, 112), (119, 81, 42, 113), (19, 11, 24, 29), (82, 80, 41, 44), (97, 100, 37, 46), (98, 101, 38, 47), (99, 93, 39, 48), (83, 78, 37, 49), (30, 1, 58, 63), (96, 94, 40, 45), (109, 15, 61, 114), (81, 82, 44, 42), (8, 30, 63, 60), (86, 91, 57, 52), (84, 90, 56, 50), (85, 89, 55, 51), (15, 16, 62, 61), (118, 87, 53, 115), (16, 8, 60, 62), (89, 78, 58, 55), (90, 79, 59, 56), (91, 85, 51, 57), (32, 7, 71, 77), (20, 6, 65, 76), (21, 3, 64, 75), (88, 86, 52, 54), (107, 13, 73, 116), (87, 88, 54, 53), (7, 21, 75, 71), (2, 20, 76, 70), (10, 32, 77, 72), (102, 105, 69, 66), (13, 18, 74, 73), (120, 103, 67, 117), (18, 10, 72, 74), (105, 100, 64, 69), (48, 39, 85, 91), (47, 38, 79, 90), (46, 37, 78, 89), (104, 102, 66, 68), (112, 43, 87, 118), (103, 104, 68, 67), (39, 46, 89, 85), (36, 47, 90, 84), (40, 48, 91, 86), (63, 58, 78, 83), (45, 40, 86, 88), (114, 61, 81, 119), (43, 45, 88, 87), (60, 63, 83, 80), (49, 37, 100, 105), (62, 60, 80, 82), (113, 42, 103, 120), (61, 62, 82, 81), (41, 49, 105, 102), (77, 71, 93, 99), (76, 65, 101, 98), (75, 64, 100, 97), (44, 41, 102, 104), (116, 73, 95, 121), (42, 44, 104, 103), (71, 75, 97, 93), (70, 76, 98, 92), (72, 77, 99, 94), (74, 72, 94, 96), (131, 116, 121, 136), (128, 113, 120, 135), (129, 114, 119, 134), (127, 112, 118, 133), (135, 120, 117, 132), (123, 107, 116, 131), (133, 118, 115, 130), (137, 109, 114, 129), (134, 119, 113, 128), (136, 121, 112, 127), (122, 106, 111, 126), (124, 108, 110, 125), (125, 110, 109, 137), (130, 115, 108, 124), (126, 111, 107, 123), (132, 117, 106, 122), (148, 132, 122, 138), (142, 126, 123, 139), (146, 130, 124, 140), (141, 125, 137, 153), (140, 124, 125, 141), (138, 122, 126, 142), (152, 136, 127, 143), (150, 134, 128, 144), (153, 137, 129, 145), (149, 133, 130, 146), (139, 123, 131, 147), (151, 135, 132, 148), (143, 127, 133, 149), (145, 129, 134, 150), (144, 128, 135, 151), (147, 131, 136, 152), (65, 147, 152, 101), (36, 144, 151, 92), (50, 145, 150, 84), (38, 143, 149, 79), (92, 151, 148, 70), (6, 139, 147, 65), (79, 149, 146, 59), (0, 153, 145, 50), (84, 150, 144, 36), (101, 152, 143, 38), (2, 138, 142, 20), (4, 140, 141, 22), (22, 141, 153, 0), (59, 146, 140, 4), (20, 142, 139, 6), (70, 148, 138, 2)])
_uv = me_cube_002.uv_layers.new(name='UVMap')
_uv.uv.foreach_set('vector', [0.5625, 0.1875, 0.625, 0.1875, 0.625, 0.25, 0.5625, 0.25, 0.5625, 0.375, 0.625, 0.375, 0.625, 0.5, 0.5625, 0.5, 0.5625, 0.6875, 0.625, 0.6875, 0.625, 0.75, 0.5625, 0.75, 0.5625, 0.875, 0.625, 0.875, 0.625, 1.0, 0.5625, 1.0, 0.25, 0.6875, 0.375, 0.6875, 0.375, 0.75, 0.25, 0.75, 0.75, 0.6875, 0.875, 0.6875, 0.875, 0.75, 0.75, 0.75, 0.4375, 0.5625, 0.4688, 0.5625, 0.4688, 0.5938, 0.4375, 0.5937, 0.4688, 0.875, 0.5, 0.875, 0.5, 1.0, 0.4688, 1.0, 0.4688, 0.6875, 0.5, 0.6875, 0.5, 0.75, 0.4688, 0.75, 0.4688, 0.375, 0.5, 0.375, 0.5, 0.5, 0.4688, 0.5, 0.4062, 0.1875, 0.4375, 0.1875, 0.4375, 0.25, 0.4062, 0.25, 0.4062, 0.375, 0.4375, 0.375, 0.4375, 0.5, 0.4062, 0.5, 0.4063, 0.6875, 0.4375, 0.6875, 0.4375, 0.75, 0.4062, 0.75, 0.4062, 0.875, 0.4375, 0.875, 0.4375, 1.0, 0.4062, 1.0, 0.4375, 0.1875, 0.4688, 0.1875, 0.4688, 0.25, 0.4375, 0.25, 0.4375, 0.375, 0.4688, 0.375, 0.4688, 0.5, 0.4375, 0.5, 0.4375, 0.6875, 0.4688, 0.6875, 0.4688, 0.75, 0.4375, 0.75, 0.4375, 0.875, 0.4688, 0.875, 0.4688, 1.0, 0.4375, 1.0, 0.4375, 0.75, 0.4688, 0.75, 0.4688, 0.875, 0.4375, 0.875, 0.4062, 0.75, 0.4375, 0.75, 0.4375, 0.875, 0.4062, 0.875, 0.4062, 0.25, 0.4375, 0.25, 0.4375, 0.375, 0.4062, 0.375, 0.4688, 0.1875, 0.5, 0.1875, 0.5, 0.25, 0.4688, 0.25, 0.4688, 0.25, 0.5, 0.25, 0.5, 0.375, 0.4688, 0.375, 0.625, 0.6875, 0.75, 0.6875, 0.75, 0.75, 0.625, 0.75, 0.125, 0.6875, 0.25, 0.6875, 0.25, 0.75, 0.125, 0.75, 0.5625, 0.75, 0.625, 0.75, 0.625, 0.875, 0.5625, 0.875, 0.5625, 0.25, 0.625, 0.25, 0.625, 0.375, 0.5625, 0.375, 0.5, 0.25, 0.5625, 0.25, 0.5625, 0.375, 0.5, 0.375, 0.5, 0.75, 0.5625, 0.75, 0.5625, 0.875, 0.5, 0.875, 0.5, 0.875, 0.5625, 0.875, 0.5625, 1.0, 0.5, 1.0, 0.5, 0.6875, 0.5625, 0.6875, 0.5625, 0.75, 0.5, 0.75, 0.5, 0.375, 0.5625, 0.375, 0.5625, 0.5, 0.5, 0.5, 0.5, 0.1875, 0.5625, 0.1875, 0.5625, 0.25, 0.5, 0.25, 0.5, 0.09375, 0.5625, 0.09375, 0.5625, 0.125, 0.5, 0.125, 0.5, 0.5938, 0.5625, 0.5938, 0.5625, 0.625, 0.5, 0.625, 0.125, 0.5938, 0.25, 0.5938, 0.25, 0.625, 0.125, 0.625, 0.625, 0.5938, 0.75, 0.5938, 0.75, 0.625, 0.625, 0.625, 0.4375, 0.25, 0.4688, 0.25, 0.4688, 0.375, 0.4375, 0.375, 0.4375, 0.5937, 0.4688, 0.5938, 0.4688, 0.625, 0.4375, 0.625, 0.4062, 0.5937, 0.4375, 0.5937, 0.4375, 0.625, 0.4062, 0.625, 0.4062, 0.09375, 0.4375, 0.09375, 0.4375, 0.125, 0.4062, 0.125, 0.4688, 0.75, 0.5, 0.75, 0.5, 0.875, 0.4688, 0.875, 0.4687, 0.09375, 0.5, 0.09375, 0.5, 0.125, 0.4688, 0.125, 0.75, 0.5938, 0.875, 0.5937, 0.875, 0.625, 0.75, 0.625, 0.25, 0.5938, 0.375, 0.5938, 0.375, 0.625, 0.25, 0.625, 0.5625, 0.5938, 0.625, 0.5938, 0.625, 0.625, 0.5625, 0.625, 0.5625, 0.09375, 0.625, 0.09375, 0.625, 0.125, 0.5625, 0.125, 0.5625, 0.0, 0.625, 0.0, 0.625, 0.0625, 0.5625, 0.0625, 0.4688, 0.5938, 0.5, 0.5938, 0.5, 0.625, 0.4688, 0.625, 0.4063, 0.0, 0.4375, 0.0, 0.4375, 0.0625, 0.4062, 0.0625, 0.4375, 0.09375, 0.4687, 0.09375, 0.4688, 0.125, 0.4375, 0.125, 0.5, 0.0, 0.5625, 0.0, 0.5625, 0.0625, 0.5, 0.0625, 0.5, 0.6562, 0.5625, 0.6562, 0.5625, 0.6875, 0.5, 0.6875, 0.125, 0.6562, 0.25, 0.6562, 0.25, 0.6875, 0.125, 0.6875, 0.625, 0.6562, 0.75, 0.6562, 0.75, 0.6875, 0.625, 0.6875, 0.4375, 0.0, 0.4688, 0.0, 0.4688, 0.0625, 0.4375, 0.0625, 0.4062, 0.6562, 0.4375, 0.6562, 0.4375, 0.6875, 0.4063, 0.6875, 0.4688, 0.0, 0.5, 0.0, 0.5, 0.0625, 0.4688, 0.0625, 0.75, 0.6562, 0.875, 0.6562, 0.875, 0.6875, 0.75, 0.6875, 0.25, 0.6562, 0.375, 0.6562, 0.375, 0.6875, 0.25, 0.6875, 0.5625, 0.6562, 0.625, 0.6562, 0.625, 0.6875, 0.5625, 0.6875, 0.5625, 0.5, 0.625, 0.5, 0.625, 0.5625, 0.5625, 0.5625, 0.25, 0.5, 0.375, 0.5, 0.375, 0.5625, 0.25, 0.5625, 0.75, 0.5, 0.875, 0.5, 0.875, 0.5625, 0.75, 0.5625, 0.4688, 0.6562, 0.5, 0.6562, 0.5, 0.6875, 0.4688, 0.6875, 0.4062, 0.5, 0.4375, 0.5, 0.4375, 0.5625, 0.4062, 0.5625, 0.4375, 0.6562, 0.4688, 0.6562, 0.4688, 0.6875, 0.4375, 0.6875, 0.625, 0.5, 0.75, 0.5, 0.75, 0.5625, 0.625, 0.5625, 0.125, 0.5, 0.25, 0.5, 0.25, 0.5625, 0.125, 0.5625, 0.5, 0.5, 0.5625, 0.5, 0.5625, 0.5625, 0.5, 0.5625, 0.5, 0.1562, 0.5625, 0.1562, 0.5625, 0.1875, 0.5, 0.1875, 0.4375, 0.5, 0.4688, 0.5, 0.4688, 0.5625, 0.4375, 0.5625, 0.4062, 0.1562, 0.4375, 0.1562, 0.4375, 0.1875, 0.4062, 0.1875, 0.4688, 0.5, 0.5, 0.5, 0.5, 0.5625, 0.4688, 0.5625, 0.5625, 0.1562, 0.625, 0.1562, 0.625, 0.1875, 0.5625, 0.1875, 0.5625, 0.625, 0.625, 0.625, 0.625, 0.6562, 0.5625, 0.6562, 0.25, 0.625, 0.375, 0.625, 0.375, 0.6562, 0.25, 0.6562, 0.75, 0.625, 0.875, 0.625, 0.875, 0.6562, 0.75, 0.6562, 0.4688, 0.1562, 0.5, 0.1562, 0.5, 0.1875, 0.4688, 0.1875, 0.4062, 0.625, 0.4375, 0.625, 0.4375, 0.6562, 0.4062, 0.6562, 0.4375, 0.1562, 0.4688, 0.1562, 0.4688, 0.1875, 0.4375, 0.1875, 0.625, 0.625, 0.75, 0.625, 0.75, 0.6562, 0.625, 0.6562, 0.125, 0.625, 0.25, 0.625, 0.25, 0.6562, 0.125, 0.6562, 0.5, 0.625, 0.5625, 0.625, 0.5625, 0.6562, 0.5, 0.6562, 0.5625, 0.0625, 0.625, 0.0625, 0.625, 0.09375, 0.5625, 0.09375, 0.4688, 0.625, 0.5, 0.625, 0.5, 0.6562, 0.4688, 0.6562, 0.4062, 0.0625, 0.4375, 0.0625, 0.4375, 0.09375, 0.4062, 0.09375, 0.4375, 0.625, 0.4688, 0.625, 0.4688, 0.6562, 0.4375, 0.6562, 0.5, 0.0625, 0.5625, 0.0625, 0.5625, 0.09375, 0.5, 0.09375, 0.5625, 0.125, 0.625, 0.125, 0.625, 0.1562, 0.5625, 0.1562, 0.4688, 0.0625, 0.5, 0.0625, 0.5, 0.09375, 0.4687, 0.09375, 0.4062, 0.125, 0.4375, 0.125, 0.4375, 0.1562, 0.4062, 0.1562, 0.4375, 0.0625, 0.4688, 0.0625, 0.4687, 0.09375, 0.4375, 0.09375, 0.5, 0.125, 0.5625, 0.125, 0.5625, 0.1562, 0.5, 0.1562, 0.5625, 0.5625, 0.625, 0.5625, 0.625, 0.5938, 0.5625, 0.5938, 0.25, 0.5625, 0.375, 0.5625, 0.375, 0.5938, 0.25, 0.5938, 0.75, 0.5625, 0.875, 0.5625, 0.875, 0.5937, 0.75, 0.5938, 0.4688, 0.125, 0.5, 0.125, 0.5, 0.1562, 0.4688, 0.1562, 0.4062, 0.5625, 0.4375, 0.5625, 0.4375, 0.5937, 0.4062, 0.5937, 0.4375, 0.125, 0.4688, 0.125, 0.4688, 0.1562, 0.4375, 0.1562, 0.625, 0.5625, 0.75, 0.5625, 0.75, 0.5938, 0.625, 0.5938, 0.125, 0.5625, 0.25, 0.5625, 0.25, 0.5938, 0.125, 0.5938, 0.5, 0.5625, 0.5625, 0.5625, 0.5625, 0.5938, 0.5, 0.5938, 0.4688, 0.5625, 0.5, 0.5625, 0.5, 0.5938, 0.4688, 0.5938, 0.3906, 0.5625, 0.4062, 0.5625, 0.4062, 0.5937, 0.3906, 0.5938, 0.3906, 0.125, 0.4062, 0.125, 0.4062, 0.1562, 0.3906, 0.1562, 0.3906, 0.0625, 0.4062, 0.0625, 0.4062, 0.09375, 0.3906, 0.09375, 0.3906, 0.625, 0.4062, 0.625, 0.4062, 0.6562, 0.3906, 0.6562, 0.3906, 0.1562, 0.4062, 0.1562, 0.4062, 0.1875, 0.3906, 0.1875, 0.3906, 0.5, 0.4062, 0.5, 0.4062, 0.5625, 0.3906, 0.5625, 0.3906, 0.6562, 0.4062, 0.6562, 0.4063, 0.6875, 0.3906, 0.6875, 0.3906, 0.0, 0.4063, 0.0, 0.4062, 0.0625, 0.3906, 0.0625, 0.3906, 0.09375, 0.4062, 0.09375, 0.4062, 0.125, 0.3906, 0.125, 0.3906, 0.5938, 0.4062, 0.5937, 0.4062, 0.625, 0.3906, 0.625, 0.3906, 0.25, 0.4062, 0.25, 0.4062, 0.375, 0.3906, 0.375, 0.3906, 0.75, 0.4062, 0.75, 0.4062, 0.875, 0.3906, 0.875, 0.3906, 0.875, 0.4062, 0.875, 0.4062, 1.0, 0.3906, 1.0, 0.3906, 0.6875, 0.4063, 0.6875, 0.4062, 0.75, 0.3906, 0.75, 0.3906, 0.375, 0.4062, 0.375, 0.4062, 0.5, 0.3906, 0.5, 0.3906, 0.1875, 0.4062, 0.1875, 0.4062, 0.25, 0.3906, 0.25, 0.3828, 0.1875, 0.3906, 0.1875, 0.3906, 0.25, 0.3828, 0.25, 0.3828, 0.375, 0.3906, 0.375, 0.3906, 0.5, 0.3828, 0.5, 0.3828, 0.6875, 0.3906, 0.6875, 0.3906, 0.75, 0.3828, 0.75, 0.3828, 0.875, 0.3906, 0.875, 0.3906, 1.0, 0.3828, 1.0, 0.3828, 0.75, 0.3906, 0.75, 0.3906, 0.875, 0.3828, 0.875, 0.3828, 0.25, 0.3906, 0.25, 0.3906, 0.375, 0.3828, 0.375, 0.3828, 0.5938, 0.3906, 0.5938, 0.3906, 0.625, 0.3828, 0.625, 0.3828, 0.09375, 0.3906, 0.09375, 0.3906, 0.125, 0.3828, 0.125, 0.3828, 0.0, 0.3906, 0.0, 0.3906, 0.0625, 0.3828, 0.0625, 0.3828, 0.6562, 0.3906, 0.6562, 0.3906, 0.6875, 0.3828, 0.6875, 0.3828, 0.5, 0.3906, 0.5, 0.3906, 0.5625, 0.3828, 0.5625, 0.3828, 0.1562, 0.3906, 0.1562, 0.3906, 0.1875, 0.3828, 0.1875, 0.3828, 0.625, 0.3906, 0.625, 0.3906, 0.6562, 0.3828, 0.6562, 0.3828, 0.0625, 0.3906, 0.0625, 0.3906, 0.09375, 0.3828, 0.09375, 0.3828, 0.125, 0.3906, 0.125, 0.3906, 0.1562, 0.3828, 0.1562, 0.3828, 0.5625, 0.3906, 0.5625, 0.3906, 0.5938, 0.3828, 0.5938, 0.375, 0.5625, 0.3828, 0.5625, 0.3828, 0.5938, 0.375, 0.5938, 0.375, 0.125, 0.3828, 0.125, 0.3828, 0.1562, 0.375, 0.1562, 0.375, 0.0625, 0.3828, 0.0625, 0.3828, 0.09375, 0.375, 0.09375, 0.375, 0.625, 0.3828, 0.625, 0.3828, 0.6562, 0.375, 0.6562, 0.375, 0.1562, 0.3828, 0.1562, 0.3828, 0.1875, 0.375, 0.1875, 0.375, 0.5, 0.3828, 0.5, 0.3828, 0.5625, 0.375, 0.5625, 0.375, 0.6562, 0.3828, 0.6562, 0.3828, 0.6875, 0.375, 0.6875, 0.375, 0.0, 0.3828, 0.0, 0.3828, 0.0625, 0.375, 0.0625, 0.375, 0.09375, 0.3828, 0.09375, 0.3828, 0.125, 0.375, 0.125, 0.375, 0.5938, 0.3828, 0.5938, 0.3828, 0.625, 0.375, 0.625, 0.375, 0.25, 0.3828, 0.25, 0.3828, 0.375, 0.375, 0.375, 0.375, 0.75, 0.3828, 0.75, 0.3828, 0.875, 0.375, 0.875, 0.375, 0.875, 0.3828, 0.875, 0.3828, 1.0, 0.375, 1.0, 0.375, 0.6875, 0.3828, 0.6875, 0.3828, 0.75, 0.375, 0.75, 0.375, 0.375, 0.3828, 0.375, 0.3828, 0.5, 0.375, 0.5, 0.375, 0.1875, 0.3828, 0.1875, 0.3828, 0.25, 0.375, 0.25])
me_cube_002.use_remesh_fix_poles = True
me_cube_002.use_remesh_preserve_attributes = False
me_cube_002.use_mirror_vertex_groups = False
me_cube_002.update()
me_cube_004 = bpy.data.meshes.new('Cube.004')
me_cube_004.from_pydata([(-0.1288, -0.3078, -0.8211), (-0.2658, -0.3176, 0.3712), (-0.1288, 0.3078, -0.8211), (-0.2658, 0.3176, 0.3712), (1.014, -0.1216, -1.056), (0.3902, -0.38, 0.3575), (1.014, 0.1216, -1.056), (0.3902, 0.38, 0.3575), (-0.4611, -0.4228, -0.01679), (-0.4611, 0.4228, -0.01679), (0.5156, 0.5118, -0.03959), (0.5156, -0.5118, -0.03959), (-0.4044, 0.3778, -0.4985), (0.7611, 0.3252, -0.551), (0.691, -0.3252, -0.551), (-0.4044, -0.3778, -0.4985), (-0.375, -0.3813, 0.2292), (-0.375, 0.3813, 0.2292), (0.4186, 0.5163, 0.1506), (0.4186, -0.5163, 0.1506), (-0.4592, -0.4327, -0.2855), (-0.4592, 0.4327, -0.2855), (0.5707, 0.4414, -0.301), (0.5707, -0.4414, -0.301), (-0.372, 1.65e-10, -0.8252), (-0.3227, 0.0, 0.5031), (1.073, -2.22e-16, -1.044), (0.4048, 1.708e-09, 0.4479), (0.9758, 0.0, -0.03029), (-0.6599, 0.0, -0.08194), (-0.6008, 0.0, -0.5383), (0.8386, 0.0, -0.551), (0.629, 0.0, 0.2025), (-0.5883, 0.0, 0.2176), (-0.6807, 0.0, -0.3362), (1.167, -2.497e-09, -0.2367), (0.1733, 0.5559, -0.7134), (0.05242, 0.4086, 0.4868), (0.1733, -0.5559, -0.7134), (0.05242, -0.4086, 0.4868), (-0.008331, -0.6733, -0.0303), (-0.008331, 0.6733, -0.0303), (0.03358, 0.6517, -0.3842), (0.03358, -0.6517, -0.3842), (-0.001086, -0.6299, 0.2221), (-0.001086, 0.6299, 0.2221), (0.006191, 0.6701, -0.1998), (0.006191, -0.6701, -0.1998), (0.05242, 0.0, 0.6351), (-0.1963, -8.248e-11, -1.009), (-0.295, 0.3499, -0.6347), (1.028, 0.2152, -0.8319), (1.028, -0.2152, -0.8319), (-0.295, -0.3499, -0.6347), (1.106, -1.11e-16, -0.7978), (-0.5554, -1.11e-16, -0.6622), (0.05186, -0.6344, -0.5344), (0.05186, 0.6344, -0.5344)], [], [(33, 25, 3, 17), (45, 37, 7, 18), (32, 27, 5, 19), (44, 39, 1, 16), (49, 26, 4, 38), (48, 25, 1, 39), (47, 40, 8, 20), (35, 28, 11, 23), (46, 41, 10, 22), (34, 29, 9, 21), (55, 30, 12, 50), (57, 42, 13, 51), (54, 31, 14, 52), (56, 43, 15, 53), (40, 44, 16, 8), (28, 32, 19, 11), (41, 45, 18, 10), (29, 33, 17, 9), (30, 34, 21, 12), (42, 46, 22, 13), (31, 35, 23, 14), (43, 47, 20, 15), (13, 22, 35, 31), (15, 20, 34, 30), (8, 16, 33, 29), (10, 18, 32, 28), (51, 13, 31, 54), (53, 15, 30, 55), (20, 8, 29, 34), (22, 10, 28, 35), (37, 3, 25, 48), (36, 6, 26, 49), (18, 7, 27, 32), (16, 1, 25, 33), (2, 36, 49, 24), (7, 37, 48, 27), (14, 23, 47, 43), (12, 21, 46, 42), (9, 17, 45, 41), (11, 19, 44, 40), (52, 14, 43, 56), (50, 12, 42, 57), (21, 9, 41, 46), (23, 11, 40, 47), (27, 48, 39, 5), (24, 49, 38, 0), (19, 5, 39, 44), (17, 3, 37, 45), (2, 50, 57, 36), (4, 52, 56, 38), (0, 53, 55, 24), (6, 51, 54, 26), (38, 56, 53, 0), (26, 54, 52, 4), (36, 57, 51, 6), (24, 55, 50, 2)])
_uv = me_cube_004.uv_layers.new(name='UVMap')
_uv.uv.foreach_set('vector', [0.5625, 0.125, 0.625, 0.125, 0.625, 0.25, 0.5625, 0.25, 0.5625, 0.375, 0.625, 0.375, 0.625, 0.5, 0.5625, 0.5, 0.5625, 0.625, 0.625, 0.625, 0.625, 0.75, 0.5625, 0.75, 0.5625, 0.875, 0.625, 0.875, 0.625, 1.0, 0.5625, 1.0, 0.25, 0.625, 0.375, 0.625, 0.375, 0.75, 0.25, 0.75, 0.75, 0.625, 0.875, 0.625, 0.875, 0.75, 0.75, 0.75, 0.4688, 0.875, 0.5, 0.875, 0.5, 1.0, 0.4688, 1.0, 0.4688, 0.625, 0.5, 0.625, 0.5, 0.75, 0.4688, 0.75, 0.4687, 0.375, 0.5, 0.375, 0.5, 0.5, 0.4688, 0.5, 0.4688, 0.125, 0.5, 0.125, 0.5, 0.25, 0.4688, 0.25, 0.4062, 0.125, 0.4375, 0.125, 0.4375, 0.25, 0.4062, 0.25, 0.4062, 0.375, 0.4375, 0.375, 0.4375, 0.5, 0.4062, 0.5, 0.4062, 0.625, 0.4375, 0.625, 0.4375, 0.75, 0.4063, 0.75, 0.4063, 0.875, 0.4375, 0.875, 0.4375, 1.0, 0.4062, 1.0, 0.5, 0.875, 0.5625, 0.875, 0.5625, 1.0, 0.5, 1.0, 0.5, 0.625, 0.5625, 0.625, 0.5625, 0.75, 0.5, 0.75, 0.5, 0.375, 0.5625, 0.375, 0.5625, 0.5, 0.5, 0.5, 0.5, 0.125, 0.5625, 0.125, 0.5625, 0.25, 0.5, 0.25, 0.4375, 0.125, 0.4688, 0.125, 0.4688, 0.25, 0.4375, 0.25, 0.4375, 0.375, 0.4687, 0.375, 0.4688, 0.5, 0.4375, 0.5, 0.4375, 0.625, 0.4688, 0.625, 0.4688, 0.75, 0.4375, 0.75, 0.4375, 0.875, 0.4688, 0.875, 0.4688, 1.0, 0.4375, 1.0, 0.4375, 0.5, 0.4688, 0.5, 0.4688, 0.625, 0.4375, 0.625, 0.4375, 0.0, 0.4688, 0.0, 0.4688, 0.125, 0.4375, 0.125, 0.5, 0.0, 0.5625, 0.0, 0.5625, 0.125, 0.5, 0.125, 0.5, 0.5, 0.5625, 0.5, 0.5625, 0.625, 0.5, 0.625, 0.4062, 0.5, 0.4375, 0.5, 0.4375, 0.625, 0.4062, 0.625, 0.4063, 0.0, 0.4375, 0.0, 0.4375, 0.125, 0.4062, 0.125, 0.4688, 0.0, 0.5, 0.0, 0.5, 0.125, 0.4688, 0.125, 0.4688, 0.5, 0.5, 0.5, 0.5, 0.625, 0.4688, 0.625, 0.75, 0.5, 0.875, 0.5, 0.875, 0.625, 0.75, 0.625, 0.25, 0.5, 0.375, 0.5, 0.375, 0.625, 0.25, 0.625, 0.5625, 0.5, 0.625, 0.5, 0.625, 0.625, 0.5625, 0.625, 0.5625, 0.0, 0.625, 0.0, 0.625, 0.125, 0.5625, 0.125, 0.125, 0.5, 0.25, 0.5, 0.25, 0.625, 0.125, 0.625, 0.625, 0.5, 0.75, 0.5, 0.75, 0.625, 0.625, 0.625, 0.4375, 0.75, 0.4688, 0.75, 0.4688, 0.875, 0.4375, 0.875, 0.4375, 0.25, 0.4688, 0.25, 0.4687, 0.375, 0.4375, 0.375, 0.5, 0.25, 0.5625, 0.25, 0.5625, 0.375, 0.5, 0.375, 0.5, 0.75, 0.5625, 0.75, 0.5625, 0.875, 0.5, 0.875, 0.4063, 0.75, 0.4375, 0.75, 0.4375, 0.875, 0.4063, 0.875, 0.4062, 0.25, 0.4375, 0.25, 0.4375, 0.375, 0.4062, 0.375, 0.4688, 0.25, 0.5, 0.25, 0.5, 0.375, 0.4687, 0.375, 0.4688, 0.75, 0.5, 0.75, 0.5, 0.875, 0.4688, 0.875, 0.625, 0.625, 0.75, 0.625, 0.75, 0.75, 0.625, 0.75, 0.125, 0.625, 0.25, 0.625, 0.25, 0.75, 0.125, 0.75, 0.5625, 0.75, 0.625, 0.75, 0.625, 0.875, 0.5625, 0.875, 0.5625, 0.25, 0.625, 0.25, 0.625, 0.375, 0.5625, 0.375, 0.375, 0.25, 0.4062, 0.25, 0.4062, 0.375, 0.375, 0.375, 0.375, 0.75, 0.4063, 0.75, 0.4063, 0.875, 0.375, 0.875, 0.375, 0.0, 0.4063, 0.0, 0.4062, 0.125, 0.375, 0.125, 0.375, 0.5, 0.4062, 0.5, 0.4062, 0.625, 0.375, 0.625, 0.375, 0.875, 0.4063, 0.875, 0.4062, 1.0, 0.375, 1.0, 0.375, 0.625, 0.4062, 0.625, 0.4063, 0.75, 0.375, 0.75, 0.375, 0.375, 0.4062, 0.375, 0.4062, 0.5, 0.375, 0.5, 0.375, 0.125, 0.4062, 0.125, 0.4062, 0.25, 0.375, 0.25])
me_cube_004.materials.append(mat_material_002)
me_cube_004.use_remesh_fix_poles = True
me_cube_004.use_remesh_preserve_attributes = False
me_cube_004.use_mirror_vertex_groups = False
me_cube_004.update()
me_cube_006 = bpy.data.meshes.new('Cube.006')
me_cube_006.from_pydata([(-0.1288, -0.2963, -0.8211), (-0.2658, -0.3057, 0.311), (-0.1288, 0.2963, -0.8211), (-0.2658, 0.3057, 0.311), (0.8557, -0.1289, -0.9882), (0.4874, -0.3599, 0.2064), (0.8557, 0.1289, -0.9882), (0.4874, 0.3599, 0.2064), (-0.4611, -0.4071, 0.003962), (-0.4611, 0.4071, 0.003962), (0.5036, 0.405, -0.06485), (0.5036, -0.3964, -0.06485), (-0.4044, 0.3637, -0.4985), (0.666, 0.2748, -0.5309), (0.666, -0.2748, -0.5309), (-0.4044, -0.3637, -0.4985), (-0.4005, -0.3789, 0.1413), (-0.4005, 0.3789, 0.1413), (0.5038, 0.4607, 0.08065), (0.5038, -0.4607, 0.08065), (-0.4592, -0.4165, -0.3158), (-0.4592, 0.4165, -0.3158), (0.5707, 0.3797, -0.3313), (0.5707, -0.3797, -0.3313), (-0.372, 1.588e-10, -0.8252), (-0.3058, 0.0, 0.4039), (1.007, -4.949e-10, -1.012), (0.55, 1.172e-09, 0.2378), (0.6911, 0.0, 0.006285), (-0.6599, 0.0, -0.06118), (-0.6008, 0.0, -0.5383), (0.8386, 0.0, -0.551), (0.7179, 0.0, 0.026), (-0.6095, 0.0, 0.1139), (-0.6807, 0.0, -0.3664), (1.181, -2.497e-09, -0.3165), (0.2094, 0.5236, -0.7134), (0.03097, 0.3933, 0.3995), (0.2094, -0.5236, -0.7134), (0.03097, -0.3933, 0.3995), (-0.008331, -0.597, -0.009543), (-0.008331, 0.597, -0.009543), (0.03815, 0.585, -0.3821), (0.03815, -0.585, -0.3821), (-0.00323, -0.569, 0.1323), (-0.00323, 0.569, 0.1323), (0.006191, 0.6139, -0.23), (0.006191, -0.6139, -0.23), (0.02123, 0.0, 0.4665), (-0.1963, -7.94e-11, -1.009), (-0.295, 0.3369, -0.6347), (0.8706, 0.158, -0.7996), (0.8706, -0.158, -0.7996), (-0.295, -0.3369, -0.6347), (1.001, -3.299e-10, -0.7633), (-0.5554, -1.069e-16, -0.6622), (0.1128, -0.573, -0.5344), (0.1128, 0.573, -0.5344), (-0.4318, 0.3901, -0.4223), (0.6336, 0.32, -0.4556), (0.6338, -0.32, -0.4563), (-0.4318, -0.3901, -0.4223), (0.87, -1.248e-09, -0.4504), (-0.6408, 0.0, -0.4675), (0.02096, -0.5933, -0.3243), (0.02096, 0.5933, -0.3243), (-0.3497, -0.3503, -0.5666), (-0.3497, 0.3503, -0.5666), (0.7362, 0.2289, -0.6411), (0.7362, -0.2289, -0.6411), (0.8511, -1.65e-10, -0.6247), (-0.5781, -5.344e-17, -0.6002), (0.07318, -0.5804, -0.4593), (0.07318, 0.5804, -0.4593), (0.2213, 0.3796, 0.3619), (0.5938, -0.3388, -0.8846), (0.2536, 0.5705, -0.02694), (0.3625, 0.5017, -0.468), (0.222, 0.5573, 0.1057), (0.2885, 0.535, -0.2806), (0.2286, 8.222e-10, 0.4333), (0.5938, 0.3388, -0.8846), (0.2213, -0.3796, 0.3619), (0.2536, -0.5705, -0.02694), (0.3623, -0.5017, -0.4676), (0.222, -0.5573, 0.1057), (0.2885, -0.535, -0.2806), (0.4384, -4.124e-11, -1.027), (0.5401, -0.4061, -0.6832), (0.5401, 0.4061, -0.6832), (0.3268, -0.5331, -0.3892), (0.3268, 0.5331, -0.3892), (0.3906, -0.4745, -0.5506), (0.391, 0.4745, -0.5506), (-0.4602, -0.4118, -0.1814), (-0.4602, 0.4118, -0.1814), (0.5404, 0.4211, -0.1735), (0.5404, -0.4211, -0.1735), (-0.6703, 0.0, -0.2393), (1.07, -1.248e-09, -0.1996), (-0.00107, 0.6154, -0.1453), (-0.00107, -0.6154, -0.1453), (0.271, -0.5527, -0.1729), (0.271, 0.5527, -0.1729), (-0.2119, 0.3166, -0.7279), (0.8631, 0.1602, -0.9008), (0.8631, -0.1602, -0.9008), (1.031, -3.299e-10, -0.8955), (-0.4637, 7.94e-11, -0.7437), (0.1487, -0.5399, -0.6239), (0.1487, 0.5399, -0.6239), (-0.2119, -0.3166, -0.7279), (0.5669, 0.3818, -0.7839), (0.5669, -0.3818, -0.7839), (-0.2858, 0.1529, 0.3575), (0.9851, 0.06082, -1.001), (-0.5605, 0.2035, -0.02861), (-0.5026, 0.1819, -0.5184), (-0.505, 0.1895, 0.1276), (-0.57, 0.2083, -0.3411), (-0.2504, 0.1482, -0.8232), (0.5201, 0.19, 0.2369), (0.6015, 0.1817, -0.01786), (0.7598, 0.1374, -0.548), (0.646, 0.1651, 0.08001), (0.863, 0.1724, -0.2878), (-0.01154, 0.2676, -0.8612), (0.0261, 0.1967, 0.433), (0.9924, 0.08189, -0.7848), (-0.4252, 0.1684, -0.6484), (0.7518, 0.16, -0.453), (-0.5363, 0.1951, -0.4449), (0.7936, 0.1351, -0.6329), (-0.4639, 0.1752, -0.5834), (0.225, 0.1898, 0.409), (0.5161, 0.1694, -0.9557), (0.8006, 0.1861, -0.1694), (-0.5653, 0.2059, -0.2103), (-0.3378, 0.1583, -0.7358), (1.004, 0.08421, -0.9068), (-0.2504, -0.1482, -0.8232), (0.5201, -0.19, 0.2369), (0.6015, -0.1817, -0.01786), (0.7598, -0.1374, -0.548), (0.646, -0.1651, 0.08001), (0.863, -0.1724, -0.2878), (-0.2858, -0.1529, 0.3575), (0.9851, -0.06082, -1.001), (-0.5605, -0.2035, -0.02861), (-0.5026, -0.1819, -0.5184), (-0.505, -0.1895, 0.1276), (-0.57, -0.2083, -0.3411), (0.0261, -0.1967, 0.433), (-0.01154, -0.2676, -0.8612), (-0.4252, -0.1684, -0.6484), (0.9924, -0.08189, -0.7848), (-0.5363, -0.1951, -0.4449), (0.7519, -0.16, -0.4533), (-0.4639, -0.1752, -0.5834), (0.7936, -0.1351, -0.6329), (0.225, -0.1898, 0.409), (0.5161, -0.1694, -0.9557), (-0.5653, -0.2059, -0.2103), (0.8006, -0.1861, -0.1694), (1.004, -0.08421, -0.9068), (-0.3378, -0.1583, -0.7358), (0.3321, 0.3871, 0.3283), (0.7541, -0.1981, -0.9624), (0.3846, 0.5315, -0.02926), (0.5143, 0.4045, -0.4994), (0.3347, 0.5469, 0.09247), (0.4296, 0.4924, -0.3059), (0.3402, 1.26e-09, 0.4002), (0.7347, 0.2534, -0.7542), (0.4802, 0.4516, -0.4224), (0.5636, 0.3724, -0.5958), (0.7541, 0.1981, -0.9624), (0.3321, -0.3871, 0.3283), (0.3846, -0.5315, -0.02926), (0.5142, -0.4045, -0.4992), (0.3347, -0.5469, 0.09247), (0.4296, -0.4924, -0.3059), (0.7558, -1.727e-09, -1.015), (0.7347, -0.2534, -0.7542), (0.4803, -0.4516, -0.4228), (0.5634, -0.3724, -0.5958), (0.4057, -0.5529, -0.1732), (0.4057, 0.5529, -0.1732), (0.7444, -0.2373, -0.8552), (0.7444, 0.2373, -0.8552), (0.3362, 0.1936, 0.3752), (0.7799, 0.0975, -1.003), (0.3362, -0.1936, 0.3752), (0.7799, -0.09749, -1.003)], [], [(118, 114, 3, 17), (170, 166, 7, 18), (144, 141, 5, 19), (44, 39, 1, 16), (193, 147, 4, 167), (152, 146, 1, 39), (101, 40, 8, 94), (163, 142, 11, 97), (187, 168, 10, 96), (137, 116, 9, 95), (133, 117, 12, 67), (175, 169, 13, 68), (159, 143, 14, 69), (72, 43, 15, 66), (40, 44, 16, 8), (142, 144, 19, 11), (168, 170, 18, 10), (116, 118, 17, 9), (131, 119, 21, 58), (174, 171, 22, 59), (157, 145, 23, 60), (64, 47, 20, 61), (130, 125, 35, 62), (156, 151, 34, 63), (148, 150, 33, 29), (122, 124, 32, 28), (132, 123, 31, 70), (158, 149, 30, 71), (162, 148, 29, 98), (136, 122, 28, 99), (127, 114, 25, 48), (191, 115, 26, 182), (124, 121, 27, 32), (150, 146, 25, 33), (120, 126, 49, 24), (134, 127, 48, 80), (90, 86, 47, 64), (58, 21, 46, 65), (9, 17, 45, 41), (83, 85, 44, 40), (92, 84, 43, 72), (67, 12, 42, 73), (95, 9, 41, 100), (102, 83, 40, 101), (160, 152, 39, 82), (140, 153, 38, 0), (85, 82, 39, 44), (17, 3, 37, 45), (104, 50, 57, 110), (113, 88, 56, 109), (165, 154, 55, 108), (139, 128, 54, 107), (109, 56, 53, 111), (164, 155, 52, 106), (189, 173, 51, 105), (138, 129, 50, 104), (12, 58, 65, 42), (84, 90, 64, 43), (149, 156, 63, 30), (123, 130, 62, 31), (43, 64, 61, 15), (143, 157, 60, 14), (169, 174, 59, 13), (117, 131, 58, 12), (50, 67, 73, 57), (88, 92, 72, 56), (154, 158, 71, 55), (128, 132, 70, 54), (56, 72, 66, 53), (155, 159, 69, 52), (173, 175, 68, 51), (129, 133, 67, 50), (57, 73, 93, 89), (183, 185, 92, 88), (42, 65, 91, 77), (179, 184, 90, 84), (110, 57, 89, 112), (188, 183, 88, 113), (180, 177, 82, 85), (192, 160, 82, 177), (186, 178, 83, 102), (185, 179, 84, 92), (178, 180, 85, 83), (184, 181, 86, 90), (190, 134, 80, 172), (126, 135, 87, 49), (65, 46, 79, 91), (41, 45, 78, 76), (73, 42, 77, 93), (100, 41, 76, 103), (153, 161, 75, 38), (45, 37, 74, 78), (46, 100, 103, 79), (181, 186, 102, 86), (86, 102, 101, 47), (21, 95, 100, 46), (125, 136, 99, 35), (151, 162, 98, 34), (119, 137, 95, 21), (171, 187, 96, 22), (145, 163, 97, 23), (47, 101, 94, 20), (167, 188, 113, 75), (36, 110, 112, 81), (120, 138, 104, 2), (176, 189, 105, 6), (147, 164, 106, 4), (38, 109, 111, 0), (115, 139, 107, 26), (140, 165, 108, 24), (75, 113, 109, 38), (2, 104, 110, 36), (6, 105, 139, 115), (24, 108, 138, 120), (34, 98, 137, 119), (22, 96, 136, 125), (36, 81, 135, 126), (166, 74, 134, 190), (55, 71, 133, 129), (51, 68, 132, 128), (30, 63, 131, 117), (13, 59, 130, 123), (108, 55, 129, 138), (105, 51, 128, 139), (74, 37, 127, 134), (2, 36, 126, 120), (18, 7, 121, 124), (176, 6, 115, 191), (37, 3, 114, 127), (96, 10, 122, 136), (68, 13, 123, 132), (10, 18, 124, 122), (59, 22, 125, 130), (63, 34, 119, 131), (29, 33, 118, 116), (71, 30, 117, 133), (98, 29, 116, 137), (33, 25, 114, 118), (0, 111, 165, 140), (26, 107, 164, 147), (35, 99, 163, 145), (20, 94, 162, 151), (49, 87, 161, 153), (172, 80, 160, 192), (54, 70, 159, 155), (53, 66, 158, 154), (31, 62, 157, 143), (15, 61, 156, 149), (107, 54, 155, 164), (111, 53, 154, 165), (24, 49, 153, 140), (80, 48, 152, 160), (16, 1, 146, 150), (94, 8, 148, 162), (66, 15, 149, 158), (8, 16, 150, 148), (61, 20, 151, 156), (62, 35, 145, 157), (28, 32, 144, 142), (70, 31, 143, 159), (99, 28, 142, 163), (48, 25, 146, 152), (182, 26, 147, 193), (32, 27, 141, 144), (87, 182, 193, 161), (27, 172, 192, 141), (81, 176, 191, 135), (7, 166, 190, 121), (81, 112, 189, 176), (4, 106, 188, 167), (79, 103, 187, 171), (23, 97, 186, 181), (121, 190, 172, 27), (60, 23, 181, 184), (11, 19, 180, 178), (69, 14, 179, 185), (97, 11, 178, 186), (141, 192, 177, 5), (19, 5, 177, 180), (106, 52, 183, 188), (14, 60, 184, 179), (52, 69, 185, 183), (89, 93, 175, 173), (77, 91, 174, 169), (112, 89, 173, 189), (135, 191, 182, 87), (91, 79, 171, 174), (76, 78, 170, 168), (93, 77, 169, 175), (103, 76, 168, 187), (161, 193, 167, 75), (78, 74, 166, 170)])
_uv = me_cube_006.uv_layers.new(name='UVMap')
_uv.uv.foreach_set('vector', [0.544, 0.1875, 0.625, 0.1875, 0.625, 0.25, 0.544, 0.25, 0.544, 0.4687, 0.625, 0.4688, 0.625, 0.5, 0.544, 0.5, 0.544, 0.6875, 0.625, 0.6875, 0.625, 0.75, 0.544, 0.75, 0.544, 0.875, 0.625, 0.875, 0.625, 1.0, 0.544, 1.0, 0.3438, 0.6875, 0.375, 0.6875, 0.375, 0.75, 0.3438, 0.75, 0.75, 0.6875, 0.875, 0.6875, 0.875, 0.75, 0.75, 0.75, 0.4844, 0.875, 0.5, 0.875, 0.5, 1.0, 0.4844, 1.0, 0.4844, 0.6875, 0.5, 0.6875, 0.5, 0.75, 0.4844, 0.75, 0.4844, 0.4688, 0.5, 0.4688, 0.5, 0.5, 0.4844, 0.5, 0.4844, 0.1875, 0.5, 0.1875, 0.5, 0.25, 0.4844, 0.25, 0.4219, 0.1875, 0.4375, 0.1875, 0.4375, 0.25, 0.4219, 0.25, 0.4219, 0.4688, 0.4375, 0.4687, 0.4375, 0.5, 0.4219, 0.5, 0.4219, 0.6875, 0.4375, 0.6875, 0.4375, 0.75, 0.4219, 0.75, 0.4219, 0.875, 0.4375, 0.875, 0.4375, 1.0, 0.4219, 1.0, 0.5, 0.875, 0.544, 0.875, 0.544, 1.0, 0.5, 1.0, 0.5, 0.6875, 0.544, 0.6875, 0.544, 0.75, 0.5, 0.75, 0.5, 0.4688, 0.544, 0.4687, 0.544, 0.5, 0.5, 0.5, 0.5, 0.1875, 0.544, 0.1875, 0.544, 0.25, 0.5, 0.25, 0.4531, 0.1875, 0.4688, 0.1875, 0.4688, 0.25, 0.4531, 0.25, 0.4531, 0.4688, 0.4687, 0.4687, 0.4688, 0.5, 0.4531, 0.5, 0.4531, 0.6875, 0.4687, 0.6875, 0.4688, 0.75, 0.4531, 0.75, 0.4531, 0.875, 0.4688, 0.875, 0.4688, 1.0, 0.4531, 1.0, 0.4531, 0.5625, 0.4687, 0.5625, 0.4688, 0.625, 0.4531, 0.625, 0.4531, 0.0625, 0.4688, 0.0625, 0.4688, 0.125, 0.4531, 0.125, 0.5, 0.0625, 0.544, 0.0625, 0.544, 0.125, 0.5, 0.125, 0.5, 0.5625, 0.544, 0.5625, 0.544, 0.625, 0.5, 0.625, 0.4219, 0.5625, 0.4375, 0.5625, 0.4375, 0.625, 0.4219, 0.625, 0.4219, 0.0625, 0.4375, 0.0625, 0.4375, 0.125, 0.4219, 0.125, 0.4844, 0.0625, 0.5, 0.0625, 0.5, 0.125, 0.4844, 0.125, 0.4844, 0.5625, 0.5, 0.5625, 0.5, 0.625, 0.4844, 0.625, 0.75, 0.5625, 0.875, 0.5625, 0.875, 0.625, 0.75, 0.625, 0.3438, 0.5625, 0.375, 0.5625, 0.375, 0.625, 0.3437, 0.625, 0.544, 0.5625, 0.625, 0.5625, 0.625, 0.625, 0.544, 0.625, 0.544, 0.0625, 0.625, 0.0625, 0.625, 0.125, 0.544, 0.125, 0.125, 0.5625, 0.25, 0.5625, 0.25, 0.625, 0.125, 0.625, 0.6875, 0.5625, 0.75, 0.5625, 0.75, 0.625, 0.6875, 0.625, 0.4531, 0.8125, 0.4687, 0.8125, 0.4688, 0.875, 0.4531, 0.875, 0.4531, 0.25, 0.4688, 0.25, 0.4687, 0.375, 0.4531, 0.375, 0.5, 0.25, 0.544, 0.25, 0.544, 0.375, 0.5, 0.375, 0.5, 0.8125, 0.544, 0.8125, 0.544, 0.875, 0.5, 0.875, 0.4219, 0.8125, 0.4375, 0.8125, 0.4375, 0.875, 0.4219, 0.875, 0.4219, 0.25, 0.4375, 0.25, 0.4375, 0.375, 0.4219, 0.375, 0.4844, 0.25, 0.5, 0.25, 0.5, 0.375, 0.4844, 0.375, 0.4844, 0.8125, 0.5, 0.8125, 0.5, 0.875, 0.4844, 0.875, 0.6875, 0.6875, 0.75, 0.6875, 0.75, 0.75, 0.6875, 0.75, 0.125, 0.6875, 0.25, 0.6875, 0.25, 0.75, 0.125, 0.75, 0.544, 0.8125, 0.625, 0.8125, 0.625, 0.875, 0.544, 0.875, 0.544, 0.25, 0.625, 0.25, 0.625, 0.375, 0.544, 0.375, 0.3906, 0.25, 0.4062, 0.25, 0.4062, 0.375, 0.3906, 0.375, 0.3906, 0.8125, 0.4063, 0.8125, 0.4063, 0.875, 0.3906, 0.875, 0.3906, 0.0625, 0.4063, 0.0625, 0.4062, 0.125, 0.3906, 0.125, 0.3906, 0.5625, 0.4062, 0.5625, 0.4062, 0.625, 0.3906, 0.625, 0.3906, 0.875, 0.4063, 0.875, 0.4062, 1.0, 0.3906, 1.0, 0.3906, 0.6875, 0.4062, 0.6875, 0.4063, 0.75, 0.3906, 0.75, 0.3906, 0.4687, 0.4062, 0.4687, 0.4062, 0.5, 0.3906, 0.5, 0.3906, 0.1875, 0.4063, 0.1875, 0.4062, 0.25, 0.3906, 0.25, 0.4375, 0.25, 0.4531, 0.25, 0.4531, 0.375, 0.4375, 0.375, 0.4375, 0.8125, 0.4531, 0.8125, 0.4531, 0.875, 0.4375, 0.875, 0.4375, 0.0625, 0.4531, 0.0625, 0.4531, 0.125, 0.4375, 0.125, 0.4375, 0.5625, 0.4531, 0.5625, 0.4531, 0.625, 0.4375, 0.625, 0.4375, 0.875, 0.4531, 0.875, 0.4531, 1.0, 0.4375, 1.0, 0.4375, 0.6875, 0.4531, 0.6875, 0.4531, 0.75, 0.4375, 0.75, 0.4375, 0.4687, 0.4531, 0.4688, 0.4531, 0.5, 0.4375, 0.5, 0.4375, 0.1875, 0.4531, 0.1875, 0.4531, 0.25, 0.4375, 0.25, 0.4062, 0.25, 0.4219, 0.25, 0.4219, 0.375, 0.4062, 0.375, 0.4063, 0.8125, 0.4219, 0.8125, 0.4219, 0.875, 0.4063, 0.875, 0.4063, 0.0625, 0.4219, 0.0625, 0.4219, 0.125, 0.4062, 0.125, 0.4062, 0.5625, 0.4219, 0.5625, 0.4219, 0.625, 0.4062, 0.625, 0.4063, 0.875, 0.4219, 0.875, 0.4219, 1.0, 0.4062, 1.0, 0.4062, 0.6875, 0.4219, 0.6875, 0.4219, 0.75, 0.4063, 0.75, 0.4062, 0.4687, 0.4219, 0.4688, 0.4219, 0.5, 0.4062, 0.5, 0.4063, 0.1875, 0.4219, 0.1875, 0.4219, 0.25, 0.4062, 0.25, 0.4062, 0.375, 0.4219, 0.375, 0.4219, 0.4375, 0.4062, 0.4375, 0.4063, 0.7812, 0.4219, 0.7812, 0.4219, 0.8125, 0.4063, 0.8125, 0.4375, 0.375, 0.4531, 0.375, 0.4531, 0.4375, 0.4375, 0.4375, 0.4375, 0.7812, 0.4531, 0.7813, 0.4531, 0.8125, 0.4375, 0.8125, 0.3906, 0.375, 0.4062, 0.375, 0.4062, 0.4375, 0.3906, 0.4375, 0.3906, 0.7812, 0.4063, 0.7812, 0.4063, 0.8125, 0.3906, 0.8125, 0.544, 0.7813, 0.625, 0.7812, 0.625, 0.8125, 0.544, 0.8125, 0.6562, 0.6875, 0.6875, 0.6875, 0.6875, 0.75, 0.6562, 0.75, 0.4844, 0.7813, 0.5, 0.7812, 0.5, 0.8125, 0.4844, 0.8125, 0.4219, 0.7812, 0.4375, 0.7812, 0.4375, 0.8125, 0.4219, 0.8125, 0.5, 0.7812, 0.544, 0.7813, 0.544, 0.8125, 0.5, 0.8125, 0.4531, 0.7813, 0.4687, 0.7812, 0.4687, 0.8125, 0.4531, 0.8125, 0.6562, 0.5625, 0.6875, 0.5625, 0.6875, 0.625, 0.6562, 0.625, 0.25, 0.5625, 0.3125, 0.5625, 0.3125, 0.625, 0.25, 0.625, 0.4531, 0.375, 0.4687, 0.375, 0.4687, 0.4375, 0.4531, 0.4375, 0.5, 0.375, 0.544, 0.375, 0.544, 0.4375, 0.5, 0.4375, 0.4219, 0.375, 0.4375, 0.375, 0.4375, 0.4375, 0.4219, 0.4375, 0.4844, 0.375, 0.5, 0.375, 0.5, 0.4375, 0.4844, 0.4375, 0.25, 0.6875, 0.3125, 0.6875, 0.3125, 0.75, 0.25, 0.75, 0.544, 0.375, 0.625, 0.375, 0.625, 0.4375, 0.544, 0.4375, 0.4687, 0.375, 0.4844, 0.375, 0.4844, 0.4375, 0.4687, 0.4375, 0.4687, 0.7812, 0.4844, 0.7813, 0.4844, 0.8125, 0.4687, 0.8125, 0.4687, 0.8125, 0.4844, 0.8125, 0.4844, 0.875, 0.4688, 0.875, 0.4688, 0.25, 0.4844, 0.25, 0.4844, 0.375, 0.4687, 0.375, 0.4687, 0.5625, 0.4844, 0.5625, 0.4844, 0.625, 0.4688, 0.625, 0.4688, 0.0625, 0.4844, 0.0625, 0.4844, 0.125, 0.4688, 0.125, 0.4688, 0.1875, 0.4844, 0.1875, 0.4844, 0.25, 0.4688, 0.25, 0.4687, 0.4687, 0.4844, 0.4688, 0.4844, 0.5, 0.4688, 0.5, 0.4687, 0.6875, 0.4844, 0.6875, 0.4844, 0.75, 0.4688, 0.75, 0.4688, 0.875, 0.4844, 0.875, 0.4844, 1.0, 0.4688, 1.0, 0.375, 0.7812, 0.3906, 0.7812, 0.3906, 0.8125, 0.375, 0.8125, 0.375, 0.375, 0.3906, 0.375, 0.3906, 0.4375, 0.375, 0.4375, 0.375, 0.1875, 0.3906, 0.1875, 0.3906, 0.25, 0.375, 0.25, 0.375, 0.4688, 0.3906, 0.4687, 0.3906, 0.5, 0.375, 0.5, 0.375, 0.6875, 0.3906, 0.6875, 0.3906, 0.75, 0.375, 0.75, 0.375, 0.875, 0.3906, 0.875, 0.3906, 1.0, 0.375, 1.0, 0.375, 0.5625, 0.3906, 0.5625, 0.3906, 0.625, 0.375, 0.625, 0.375, 0.0625, 0.3906, 0.0625, 0.3906, 0.125, 0.375, 0.125, 0.375, 0.8125, 0.3906, 0.8125, 0.3906, 0.875, 0.375, 0.875, 0.375, 0.25, 0.3906, 0.25, 0.3906, 0.375, 0.375, 0.375, 0.375, 0.5, 0.3906, 0.5, 0.3906, 0.5625, 0.375, 0.5625, 0.375, 0.125, 0.3906, 0.125, 0.3906, 0.1875, 0.375, 0.1875, 0.4688, 0.125, 0.4844, 0.125, 0.4844, 0.1875, 0.4688, 0.1875, 0.4688, 0.5, 0.4844, 0.5, 0.4844, 0.5625, 0.4687, 0.5625, 0.25, 0.5, 0.3125, 0.5, 0.3125, 0.5625, 0.25, 0.5625, 0.6562, 0.5, 0.6875, 0.5, 0.6875, 0.5625, 0.6562, 0.5625, 0.4062, 0.125, 0.4219, 0.125, 0.4219, 0.1875, 0.4063, 0.1875, 0.4062, 0.5, 0.4219, 0.5, 0.4219, 0.5625, 0.4062, 0.5625, 0.4375, 0.125, 0.4531, 0.125, 0.4531, 0.1875, 0.4375, 0.1875, 0.4375, 0.5, 0.4531, 0.5, 0.4531, 0.5625, 0.4375, 0.5625, 0.3906, 0.125, 0.4062, 0.125, 0.4063, 0.1875, 0.3906, 0.1875, 0.3906, 0.5, 0.4062, 0.5, 0.4062, 0.5625, 0.3906, 0.5625, 0.6875, 0.5, 0.75, 0.5, 0.75, 0.5625, 0.6875, 0.5625, 0.125, 0.5, 0.25, 0.5, 0.25, 0.5625, 0.125, 0.5625, 0.544, 0.5, 0.625, 0.5, 0.625, 0.5625, 0.544, 0.5625, 0.3438, 0.5, 0.375, 0.5, 0.375, 0.5625, 0.3438, 0.5625, 0.75, 0.5, 0.875, 0.5, 0.875, 0.5625, 0.75, 0.5625, 0.4844, 0.5, 0.5, 0.5, 0.5, 0.5625, 0.4844, 0.5625, 0.4219, 0.5, 0.4375, 0.5, 0.4375, 0.5625, 0.4219, 0.5625, 0.5, 0.5, 0.544, 0.5, 0.544, 0.5625, 0.5, 0.5625, 0.4531, 0.5, 0.4688, 0.5, 0.4687, 0.5625, 0.4531, 0.5625, 0.4531, 0.125, 0.4688, 0.125, 0.4688, 0.1875, 0.4531, 0.1875, 0.5, 0.125, 0.544, 0.125, 0.544, 0.1875, 0.5, 0.1875, 0.4219, 0.125, 0.4375, 0.125, 0.4375, 0.1875, 0.4219, 0.1875, 0.4844, 0.125, 0.5, 0.125, 0.5, 0.1875, 0.4844, 0.1875, 0.544, 0.125, 0.625, 0.125, 0.625, 0.1875, 0.544, 0.1875, 0.375, 0.0, 0.3906, 0.0, 0.3906, 0.0625, 0.375, 0.0625, 0.375, 0.625, 0.3906, 0.625, 0.3906, 0.6875, 0.375, 0.6875, 0.4688, 0.625, 0.4844, 0.625, 0.4844, 0.6875, 0.4687, 0.6875, 0.4688, 0.0, 0.4844, 0.0, 0.4844, 0.0625, 0.4688, 0.0625, 0.25, 0.625, 0.3125, 0.625, 0.3125, 0.6875, 0.25, 0.6875, 0.6562, 0.625, 0.6875, 0.625, 0.6875, 0.6875, 0.6562, 0.6875, 0.4062, 0.625, 0.4219, 0.625, 0.4219, 0.6875, 0.4062, 0.6875, 0.4063, 0.0, 0.4219, 0.0, 0.4219, 0.0625, 0.4063, 0.0625, 0.4375, 0.625, 0.4531, 0.625, 0.4531, 0.6875, 0.4375, 0.6875, 0.4375, 0.0, 0.4531, 0.0, 0.4531, 0.0625, 0.4375, 0.0625, 0.3906, 0.625, 0.4062, 0.625, 0.4062, 0.6875, 0.3906, 0.6875, 0.3906, 0.0, 0.4063, 0.0, 0.4063, 0.0625, 0.3906, 0.0625, 0.125, 0.625, 0.25, 0.625, 0.25, 0.6875, 0.125, 0.6875, 0.6875, 0.625, 0.75, 0.625, 0.75, 0.6875, 0.6875, 0.6875, 0.544, 0.0, 0.625, 0.0, 0.625, 0.0625, 0.544, 0.0625, 0.4844, 0.0, 0.5, 0.0, 0.5, 0.0625, 0.4844, 0.0625, 0.4219, 0.0, 0.4375, 0.0, 0.4375, 0.0625, 0.4219, 0.0625, 0.5, 0.0, 0.544, 0.0, 0.544, 0.0625, 0.5, 0.0625, 0.4531, 0.0, 0.4688, 0.0, 0.4688, 0.0625, 0.4531, 0.0625, 0.4531, 0.625, 0.4688, 0.625, 0.4687, 0.6875, 0.4531, 0.6875, 0.5, 0.625, 0.544, 0.625, 0.544, 0.6875, 0.5, 0.6875, 0.4219, 0.625, 0.4375, 0.625, 0.4375, 0.6875, 0.4219, 0.6875, 0.4844, 0.625, 0.5, 0.625, 0.5, 0.6875, 0.4844, 0.6875, 0.75, 0.625, 0.875, 0.625, 0.875, 0.6875, 0.75, 0.6875, 0.3437, 0.625, 0.375, 0.625, 0.375, 0.6875, 0.3438, 0.6875, 0.544, 0.625, 0.625, 0.625, 0.625, 0.6875, 0.544, 0.6875, 0.3125, 0.625, 0.3437, 0.625, 0.3438, 0.6875, 0.3125, 0.6875, 0.625, 0.625, 0.6562, 0.625, 0.6562, 0.6875, 0.625, 0.6875, 0.3125, 0.5, 0.3438, 0.5, 0.3438, 0.5625, 0.3125, 0.5625, 0.625, 0.5, 0.6562, 0.5, 0.6562, 0.5625, 0.625, 0.5625, 0.375, 0.4375, 0.3906, 0.4375, 0.3906, 0.4687, 0.375, 0.4688, 0.375, 0.75, 0.3906, 0.75, 0.3906, 0.7812, 0.375, 0.7812, 0.4687, 0.4375, 0.4844, 0.4375, 0.4844, 0.4688, 0.4687, 0.4687, 0.4688, 0.75, 0.4844, 0.75, 0.4844, 0.7813, 0.4687, 0.7812, 0.625, 0.5625, 0.6562, 0.5625, 0.6562, 0.625, 0.625, 0.625, 0.4531, 0.75, 0.4688, 0.75, 0.4687, 0.7812, 0.4531, 0.7813, 0.5, 0.75, 0.544, 0.75, 0.544, 0.7813, 0.5, 0.7812, 0.4219, 0.75, 0.4375, 0.75, 0.4375, 0.7812, 0.4219, 0.7812, 0.4844, 0.75, 0.5, 0.75, 0.5, 0.7812, 0.4844, 0.7813, 0.625, 0.6875, 0.6562, 0.6875, 0.6562, 0.75, 0.625, 0.75, 0.544, 0.75, 0.625, 0.75, 0.625, 0.7812, 0.544, 0.7813, 0.3906, 0.75, 0.4063, 0.75, 0.4063, 0.7812, 0.3906, 0.7812, 0.4375, 0.75, 0.4531, 0.75, 0.4531, 0.7813, 0.4375, 0.7812, 0.4063, 0.75, 0.4219, 0.75, 0.4219, 0.7812, 0.4063, 0.7812, 0.4062, 0.4375, 0.4219, 0.4375, 0.4219, 0.4688, 0.4062, 0.4687, 0.4375, 0.4375, 0.4531, 0.4375, 0.4531, 0.4688, 0.4375, 0.4687, 0.3906, 0.4375, 0.4062, 0.4375, 0.4062, 0.4687, 0.3906, 0.4687, 0.3125, 0.5625, 0.3438, 0.5625, 0.3437, 0.625, 0.3125, 0.625, 0.4531, 0.4375, 0.4687, 0.4375, 0.4687, 0.4687, 0.4531, 0.4688, 0.5, 0.4375, 0.544, 0.4375, 0.544, 0.4687, 0.5, 0.4688, 0.4219, 0.4375, 0.4375, 0.4375, 0.4375, 0.4687, 0.4219, 0.4688, 0.4844, 0.4375, 0.5, 0.4375, 0.5, 0.4688, 0.4844, 0.4688, 0.3125, 0.6875, 0.3438, 0.6875, 0.3438, 0.75, 0.3125, 0.75, 0.544, 0.4375, 0.625, 0.4375, 0.625, 0.4688, 0.544, 0.4687])
me_cube_006.materials.append(mat_material)
me_cube_006.use_remesh_fix_poles = True
me_cube_006.use_remesh_preserve_attributes = False
me_cube_006.use_mirror_vertex_groups = False
me_cube_006.update()

# ---- objects
ob_empty = bpy.data.objects.new('Empty', None)
ob_empty_001 = bpy.data.objects.new('Empty.001', None)
ob_cube = bpy.data.objects.new('Cube', me_cube_001)
ob_cube_001 = bpy.data.objects.new('Cube.001', me_cube_002)
ob_empty_002 = bpy.data.objects.new('Empty.002', None)
ob_head_001 = bpy.data.objects.new('Head.001', me_cube_004)
ob_empty_003 = bpy.data.objects.new('Empty.003', None)
ob_head_002 = bpy.data.objects.new('Head.002', me_cube_006)

# ---- transforms, parenting, visibility, modifiers, constraints
ob_empty.location = (-41.34, -12.85, 4.781)
ob_empty.rotation_euler = (1.571, -0.0, 1.571)
ob_empty.scale = (4.258, 4.258, 4.258)
ob_empty.empty_display_type = 'IMAGE'
ob_empty.empty_display_size = 5.0
ob_empty.empty_image_offset = (0.411, -0.9608)
ob_empty.lineart.crease_threshold = 0.0
ob_empty_001.location = (19.14, -28.34, 4.781)
ob_empty_001.rotation_euler = (1.571, -0.0, 3.142)
ob_empty_001.scale = (4.258, 4.258, 4.258)
ob_empty_001.empty_display_type = 'IMAGE'
ob_empty_001.empty_display_size = 5.0
ob_empty_001.empty_image_offset = (0.411, -0.9608)
ob_empty_001.lineart.crease_threshold = 0.0
ob_cube.location = (0.0, 0.0, -0.6823)
ob_cube.scale = (0.8614, 1.269, 1.269)
ob_cube.lineart.crease_threshold = 0.0
_m = ob_cube.modifiers.new('Mirror', 'MIRROR')
_m.use_axis = (False, True, False)
ob_cube_001.location = (0.4771, 0.03264, 3.358)
ob_cube_001.scale = (1.068, 1.068, 1.068)
ob_cube_001.lineart.crease_threshold = 0.0
ob_empty_002.location = (-47.49, 4.713, 3.576)
ob_empty_002.rotation_euler = (-1.571, 3.142, -1.571)
ob_empty_002.empty_display_type = 'IMAGE'
ob_empty_002.empty_display_size = 5.0
ob_empty_002.empty_image_offset = (-0.8278, -0.4801)
ob_empty_002.lineart.crease_threshold = 0.0
ob_head_001.location = (0.6628, 0.03941, 3.344)
ob_head_001.scale = (0.746, 0.7057, 0.6983)
ob_head_001.lineart.crease_threshold = 0.0
ob_empty_003.location = (-4.083, -7.102, 2.975)
ob_empty_003.rotation_euler = (-1.571, 3.142, 0.0)
ob_empty_003.empty_display_type = 'IMAGE'
ob_empty_003.empty_display_size = 5.0
ob_empty_003.empty_image_offset = (-0.8278, -0.4801)
ob_empty_003.lineart.crease_threshold = 0.0
ob_head_002.location = (0.3392, 0.03941, 3.104)
ob_head_002.scale = (0.746, 0.7057, 0.6983)
ob_head_002.lineart.crease_threshold = 0.0

# ---- collection membership
col_collection.objects.link(ob_empty)
col_collection.objects.link(ob_empty_001)
col_collection.objects.link(ob_cube)
col_collection.objects.link(ob_cube_001)
col_collection.objects.link(ob_empty_002)
col_collection.objects.link(ob_head_001)
col_collection.objects.link(ob_empty_003)
col_collection.objects.link(ob_head_002)

# ---- scene / render settings (as saved in the file)
scene.frame_start = 1; scene.frame_end = 250; scene.frame_set(0)
scene.render.engine = 'BLENDER_EEVEE_NEXT'
scene.cycles.use_denoising = False
scene.cycles.samples = 128
scene.cycles.sampling_pattern = 'TABULATED_SOBOL'
scene.cycles.use_adaptive_sampling = False
scene.cycles.use_light_tree = False
scene.view_settings.view_transform = 'Filmic'
bpy.context.view_layer.update()

# ---- added for rendering (the .blend has no active camera and no usable light): camera, sun
cam_auto = bpy.data.cameras.new('AutoCamera')
cam_auto.lens = 50.0
cam_auto.sensor_width = 36.0
cam_auto.clip_end = 1000.0
ob_auto_camera = bpy.data.objects.new('AutoCamera', cam_auto)
scene.collection.objects.link(ob_auto_camera)
ob_auto_camera.location = (11.8718, -13.673, 9.3169)
ob_auto_camera.rotation_euler = (1.09748, -7.21219e-08, 0.694738)
scene.camera = ob_auto_camera
light_auto_sun = bpy.data.lights.new('AutoSun', 'SUN')
light_auto_sun.energy = 3.0
light_auto_sun.angle = 0.0523599
ob_auto_sun = bpy.data.objects.new('AutoSun', light_auto_sun)
scene.collection.objects.link(ob_auto_sun)
ob_auto_sun.rotation_euler = (0.872665, 0.174533, 0.523599)
bpy.context.view_layer.update()
